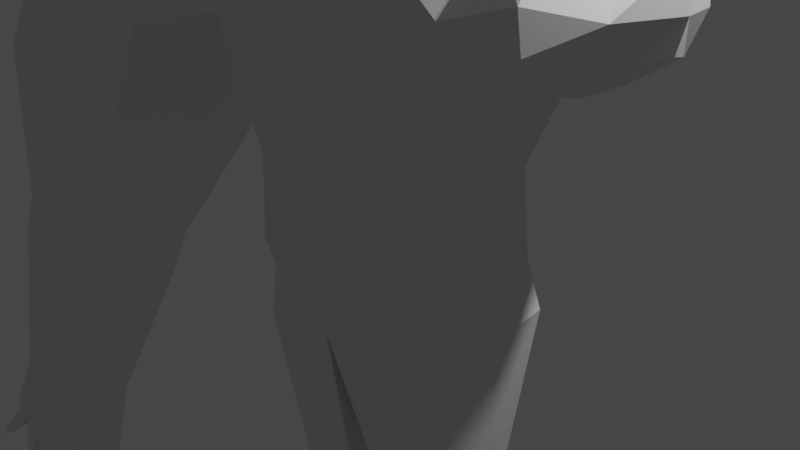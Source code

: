 # Source: raksasha.blend  (saved by Blender 3.5.10; exported with 4.5.12 LTS)
import bpy
from mathutils import Matrix  # noqa: F401  (used for matrix-valued properties, if any)

bpy.ops.wm.read_factory_settings(use_empty=True)
scene = bpy.context.scene
scene.name = 'Scene'

# ---- collections
col_collection = bpy.data.collections.new('Collection'); scene.collection.children.link(col_collection)

# ---- materials (node trees are filled in below, after node groups)
mat_material = bpy.data.materials.new('Material')
mat_material.alpha_threshold = 0.0
mat_material.use_transparent_shadow = False
mat_material.roughness = 0.5
mat_material.line_color = (0.0, 0.0, 0.0, 1.0)

# ---- material node trees
mat_material.use_nodes = True; mat_material.node_tree.nodes.clear()
_N = mat_material.node_tree.nodes; _L = mat_material.node_tree.links
n0 = _N.new('ShaderNodeOutputMaterial'); n0.name = 'Material Output'; n0.location = (300, 300)
n1 = _N.new('ShaderNodeBsdfPrincipled'); n1.name = 'Principled BSDF'; n1.location = (10, 300)
n1.distribution = 'GGX'
n1.subsurface_method = 'RANDOM_WALK_SKIN'
n1.inputs[3].default_value = 1.45
n1.inputs[27].default_value = (0.0, 0.0, 0.0, 1.0)
n1.inputs[28].default_value = 1.0
_L.new(n1.outputs[0], n0.inputs[0])
n0.is_active_output = True

# ---- world
world_world = bpy.data.worlds.new('World'); scene.world = world_world
world_world.use_nodes = True; world_world.node_tree.nodes.clear()
_N = world_world.node_tree.nodes; _L = world_world.node_tree.links
n0 = _N.new('ShaderNodeOutputWorld'); n0.name = 'World Output'; n0.location = (300, 300)
n1 = _N.new('ShaderNodeBackground'); n1.name = 'Background'; n1.location = (10, 300)
n1.inputs[0].default_value = (0.05088, 0.05088, 0.05088, 1.0)
_L.new(n1.outputs[0], n0.inputs[0])
n0.is_active_output = True
world_world.color = (0.05088, 0.05088, 0.05088)
world_world.use_sun_shadow = False
world_world.sun_shadow_jitter_overblur = 0.0

# ---- cameras
cam_camera = bpy.data.cameras.new('Camera')
cam_camera.clip_end = 100.0
cam_camera.ortho_scale = 7.314

# ---- lights
light_light = bpy.data.lights.new('Light', 'POINT')
light_light.transmission_factor = 0.0
light_light.energy = 1000.0
light_light.shadow_soft_size = 0.1
light_light.shadow_maximum_resolution = 0.006
light_light.use_absolute_resolution = True

# ---- meshes
me_cube_001 = bpy.data.meshes.new('Cube.001')
me_cube_001.from_pydata([(-3.019, -0.6126, 0.4561), (-3.019, -0.6126, 1.456), (-3.019, 0.3874, 0.4561), (-3.019, 0.3874, 1.456), (-2.001, -0.6125, 0.5472), (-2.019, -0.6126, 1.456), (-1.936, 0.3877, 0.6711), (-2.019, 0.3874, 1.456), (-3.129, -0.1126, 0.3465), (-3.129, -0.7222, 0.9561), (-3.129, -0.1126, 1.566), (-3.129, 0.4969, 0.9561), (-2.519, 0.4969, 0.3465), (-2.519, 0.4969, 1.566), (-1.983, 0.4971, 1.193), (-1.764, -0.1125, 0.2922), (-2.125, -0.1127, 1.722), (-1.866, -0.722, 1.142), (-2.519, -0.7222, 0.3465), (-2.519, -0.7222, 1.566), (-3.359, -0.1126, 0.9561), (-2.519, 0.7269, 0.9561), (-1.532, 0.3972, 1.336), (-2.519, -0.9521, 0.9561), (-2.944, -0.5097, -1.807), (-2.519, -0.1126, 1.796), (-3.084, -0.6772, -0.4761), (-3.084, 0.452, -0.4761), (-1.955, -0.6772, -0.4761), (-1.955, 0.452, -0.4761), (-3.208, -0.1126, -0.5998), (-2.519, 0.5757, -0.5998), (-1.831, -0.1126, -0.5998), (-2.519, -0.8009, -0.5998), (-2.944, -0.5097, -2.152), (-2.944, 0.2837, -1.807), (-2.151, -0.5097, -1.807), (-2.151, 0.2837, -1.807), (-3.031, -0.113, -1.894), (-2.548, 0.3706, -1.894), (-2.064, -0.113, -1.894), (-2.548, -0.5966, -1.894), (-2.844, -0.4099, -3.903), (-2.944, 0.2837, -2.152), (-2.151, -0.5097, -2.152), (-2.151, 0.2837, -2.152), (-3.031, -0.113, -2.239), (-2.548, 0.3706, -2.239), (-2.064, -0.113, -2.239), (-2.548, -0.5966, -2.239), (-2.967, -0.3781, -4.573), (-2.844, 0.1838, -3.903), (-2.251, -0.4099, -3.903), (-2.251, 0.1838, -3.903), (-2.909, -0.113, -3.968), (-2.548, 0.2489, -3.968), (-2.186, -0.113, -3.968), (-2.548, -0.4749, -3.968), (-2.338, 0.1811, -4.618), (-2.967, 0.1518, -4.572), (-2.128, -0.3778, -4.573), (-2.128, 0.1521, -4.572), (-3.059, -0.1132, -4.665), (-2.547, 0.21, -4.664), (-2.036, -0.1128, -4.665), (-2.548, -0.436, -4.665), (-2.548, -0.1131, -4.857), (-2.757, 0.1809, -4.618), (-2.758, -0.4071, -4.619), (-2.338, -0.4069, -4.619), (-2.292, -0.1129, -4.761), (-2.803, -0.1132, -4.761), (-1.972, -0.2771, -5.15), (-1.915, -0.1127, -5.207), (-1.972, 0.05163, -5.15), (-2.102, -0.2952, -5.179), (-2.102, 0.06958, -5.179), (-2.074, -0.1128, -5.267), (-2.338, 0.1811, -4.618), (-2.547, 0.21, -4.664), (-2.548, -0.1131, -4.857), (-2.292, -0.1129, -4.761), (-2.548, -0.436, -4.665), (-2.338, -0.4069, -4.619), (-2.274, 0.04656, -5.417), (-2.388, 0.06226, -5.442), (-2.388, -0.1131, -5.547), (-2.249, -0.113, -5.495), (-2.388, -0.2884, -5.443), (-2.274, -0.2726, -5.418), (-2.845, -0.2925, -5.429), (-2.717, -0.3102, -5.457), (-2.717, 0.0848, -5.457), (-2.717, -0.1127, -5.575), (-2.873, -0.1128, -5.516), (-2.845, 0.067, -5.429), (-3.092, 0.04812, -5.063), (-3.148, -0.113, -5.119), (-3.092, -0.274, -5.063), (-2.964, 0.06581, -5.091), (-2.965, -0.2916, -5.091), (-2.993, -0.1129, -5.177), (-1.869, -0.3242, -5.571), (-1.846, -0.2587, -5.594), (-1.868, -0.1932, -5.571), (-1.92, -0.3314, -5.582), (-1.92, -0.1861, -5.582), (-1.909, -0.2587, -5.617), (-2.232, -0.2975, -5.956), (-2.278, -0.2912, -5.966), (-2.278, -0.3614, -6.008), (-2.222, -0.3613, -5.987), (-2.278, -0.4315, -5.966), (-2.232, -0.4252, -5.956), (-2.862, -0.4041, -6.027), (-2.8, -0.4127, -6.041), (-2.8, -0.2213, -6.041), (-2.8, -0.317, -6.098), (-2.876, -0.317, -6.069), (-2.862, -0.23, -6.027), (-3.233, -0.2014, -5.593), (-3.256, -0.2657, -5.616), (-3.233, -0.33, -5.593), (-3.182, -0.1943, -5.605), (-3.183, -0.337, -5.605), (-3.194, -0.2657, -5.639), (-0.8651, 0.2543, 0.6115), (-0.6062, 0.3323, 0.1289), (-0.8642, -0.5686, 0.6123), (-0.6679, -0.5684, 0.1679), (-0.1741, 0.3881, 0.346), (-0.4187, -0.5679, 0.836), (-0.1729, -0.6089, 0.3469), (-0.4198, 0.3473, 0.8352), (-1.284, 0.3874, 1.025), (-1.342, -0.6578, 1.142), (-0.6689, -0.6568, 1.334), (-0.6703, 0.5672, 1.333), (-1.779, 0.2281, 1.647), (-1.778, -0.5292, 1.647), (-1.018, -0.6872, 2.029), (-1.019, 0.5994, 2.028), (-1.6, 0.2049, 2.128), (-1.555, -0.4238, 2.151), (-1.175, -0.6084, 2.342), (-1.176, 0.3887, 2.341), (-0.5808, 0.3347, -0.1415), (-0.6028, -0.4166, -0.1523), (-0.06047, 0.388, 0.1198), (-0.05931, -0.609, 0.1207), (-0.03939, 0.1135, -1.119), (-0.003372, -0.3626, -1.101), (0.3074, 0.1294, -0.9452), (0.3233, -0.3394, -0.9371), (0.211, 0.1158, -1.548), (0.2191, -0.3761, -1.544), (0.5287, 0.1386, -1.389), (0.5088, -0.3898, -1.399), (-0.4075, 0.3877, 0.2287), (-0.6414, -0.5656, 0.7241), (-0.4397, -0.7, 0.2962), (-0.6425, 0.3533, 0.7233), (-0.9759, -0.7221, 1.18), (-0.9825, 0.5848, 1.189), (-1.365, -0.5388, 2.247), (-1.398, -0.7526, 1.838), (-1.399, 0.5783, 1.837), (-1.366, 0.3611, 2.246), (-0.3533, 0.3876, -0.02727), (-0.3521, -0.6853, -0.02633), (0.1483, 0.17, -1.025), (0.1489, -0.3924, -1.025), (0.3708, 0.1536, -1.468), (0.3715, -0.4376, -1.468), (-0.6404, -0.1112, 0.1119), (-0.9329, -0.1111, 0.5776), (-1.325, -0.1113, 0.8678), (-1.89, -0.1112, 1.772), (-1.583, -0.1105, 2.137), (-0.6456, -0.1114, -0.1739), (-0.05989, -0.1105, 0.1203), (-0.05174, -0.1116, -1.126), (0.349, -0.1109, -0.9242), (0.1943, -0.1116, -1.557), (0.5479, -0.1111, -1.379), (0.6044, 0.02055, -2.282), (0.6122, -0.2453, -2.278), (0.8825, 0.04332, -2.142), (0.8623, -0.2591, -2.152), (0.7444, 0.05834, -2.211), (0.7448, -0.2815, -2.211), (0.5875, -0.1118, -2.29), (0.9016, -0.1113, -2.132), (0.5372, 0.4519, -2.316), (0.6796, 0.0205, -2.431), (0.6874, -0.2454, -2.427), (0.9577, 0.04327, -2.292), (0.9375, -0.2591, -2.302), (0.8196, 0.0583, -2.361), (0.82, -0.2815, -2.361), (0.6628, -0.1119, -2.44), (0.9768, -0.1114, -2.282), (0.8198, -0.1116, -2.361), (0.8956, 0.4748, -2.136), (0.7176, 0.4898, -2.225), (0.6124, 0.4519, -2.465), (0.9708, 0.4748, -2.285), (0.7928, 0.4897, -2.375), (0.5657, 0.6392, -2.301), (0.8438, 0.662, -2.162), (0.7057, 0.677, -2.231), (0.6409, 0.6392, -2.451), (0.9191, 0.6619, -2.311), (0.781, 0.677, -2.381), (0.5403, 1.047, -2.314), (0.8184, 1.07, -2.175), (0.6803, 1.085, -2.244), (0.6155, 1.047, -2.464), (0.8936, 1.07, -2.324), (0.7555, 1.085, -2.394), (0.0258, 0.2558, 1.059), (0.2582, 0.3337, 0.5631), (0.02676, -0.5672, 1.06), (0.266, -0.5669, 0.637), (-0.05585, 0.3894, 1.642), (-0.1058, -0.6558, 1.745), (-0.2183, 0.1543, 2.384), (-0.2177, -0.4367, 2.384), (-0.7624, 0.2062, 2.549), (-0.7958, -0.4225, 2.532), (0.46, 0.3364, 0.3813), (0.4837, -0.4148, 0.3934), (0.9218, 0.1151, -0.6366), (0.8869, -0.3611, -0.654), (0.575, 0.1298, -0.8108), (0.5602, -0.3391, -0.8181), (1.116, 0.1173, -1.093), (1.109, -0.3747, -1.097), (0.7986, 0.1391, -1.253), (0.8198, -0.3893, -1.242), (0.05938, 0.3885, 0.4633), (-0.196, -0.5649, 0.9479), (0.02724, -0.6992, 0.5307), (-0.197, 0.354, 0.9471), (-0.3617, -0.7211, 1.489), (-0.3682, 0.5858, 1.498), (-0.9854, -0.5382, 2.437), (-0.6378, -0.7514, 2.22), (-0.6394, 0.5795, 2.219), (-0.9865, 0.3617, 2.436), (0.2324, 0.3885, 0.2669), (0.2336, -0.6843, 0.2679), (0.734, 0.1709, -0.7309), (0.7346, -0.3915, -0.7304), (0.9565, 0.1546, -1.174), (0.9572, -0.4366, -1.173), (0.2934, -0.1097, 0.581), (0.09439, -0.1094, 1.094), (0.09443, -0.1106, 1.759), (-0.2723, -0.104, 2.558), (-0.7475, -0.1092, 2.557), (0.5258, -0.1095, 0.4145), (0.9347, -0.11, -0.63), (0.5339, -0.1106, -0.8313), (1.134, -0.1101, -1.085), (0.7799, -0.1107, -1.262), (1.47, 0.02194, -1.847), (1.463, -0.2439, -1.85), (1.192, 0.04381, -1.987), (1.213, -0.2585, -1.976), (1.33, 0.05928, -1.917), (1.33, -0.2806, -1.917), (1.487, -0.1104, -1.838), (1.173, -0.1109, -1.996), (1.536, 0.4535, -1.814), (1.545, 0.0219, -1.997), (1.538, -0.244, -2.0), (1.267, 0.04377, -2.136), (1.288, -0.2586, -2.126), (1.405, 0.05924, -2.067), (1.406, -0.2806, -2.067), (1.563, -0.1104, -1.988), (1.248, -0.1109, -2.146), (1.405, -0.1107, -2.067), (1.178, 0.4753, -1.994), (1.356, 0.4908, -1.904), (1.612, 0.4535, -1.963), (1.253, 0.4752, -2.144), (1.431, 0.4908, -2.054), (1.507, 0.6407, -1.828), (1.229, 0.6626, -1.968), (1.367, 0.6781, -1.899), (1.583, 0.6407, -1.978), (1.304, 0.6626, -2.118), (1.442, 0.678, -2.048), (1.532, 1.049, -1.816), (1.254, 1.071, -1.956), (1.392, 1.086, -1.887), (1.607, 1.049, -1.966), (1.329, 1.07, -2.106), (1.467, 1.086, -2.036), (0.04465, 0.3436, 1.772), (0.194, -0.5446, 2.104), (0.2525, 0.4457, 2.08), (0.4697, 0.03075, 2.184), (-0.1573, 0.2264, 2.382), (-0.01206, -0.3953, 2.475), (0.01853, 0.3311, 2.515), (0.3151, 0.08042, 2.64), (0.1399, 0.3732, 1.896), (0.2757, -0.1115, 1.839), (0.3783, -0.2122, 2.099), (0.4385, 0.1898, 2.114), (0.1717, 0.5152, 2.252), (0.4329, 0.0297, 2.357), (0.1482, 0.2222, 2.601), (-0.1217, 0.348, 2.452), (0.1963, -0.1608, 2.489), (-0.1088, -0.1324, 2.664), (-0.1807, 0.2584, 2.074), (0.09038, -0.5573, 2.272), (0.3439, 0.07315, 1.925), (0.3973, 0.2439, 2.323), (-0.8449, 0.6728, 1.681), (-0.03162, 0.1174, 2.671), (-0.3322, 0.6752, 1.843), (0.3145, -0.2908, 2.303), (-0.1274, 0.4507, 1.888), (0.03372, 0.6904, 1.973), (-0.2792, 0.4609, 2.147), (-0.1181, 0.7005, 2.232), (-0.05252, 0.5894, 1.888), (-0.0469, 0.7416, 2.098), (-0.2377, 0.6017, 2.204), (-0.2433, 0.4495, 1.994), (-0.3826, 0.6829, 1.812), (-0.318, 0.8108, 1.854), (-0.4035, 0.6732, 1.959), (-0.3893, 0.8088, 1.97), (-0.33, 0.7452, 1.828), (-0.3648, 0.8266, 1.906), (-0.4169, 0.7427, 1.97), (-0.3821, 0.6613, 1.892), (-0.6457, 0.7391, 1.673), (-0.3684, 0.8186, 1.823), (-0.4539, 0.6809, 1.929), (-0.4397, 0.8166, 1.94), (-0.3804, 0.7529, 1.797), (-0.4152, 0.8344, 1.875), (-0.4673, 0.7505, 1.939), (-0.4325, 0.669, 1.862), (-0.7319, 0.7599, 1.595), (-0.635, 0.8407, 1.681), (-0.699, 0.7377, 1.76), (-0.6884, 0.8392, 1.768), (-0.644, 0.7915, 1.661), (-0.67, 0.8525, 1.72), (-0.7091, 0.7897, 1.768), (-0.683, 0.7287, 1.71), (-0.7851, 0.855, 1.692), (-0.7224, 0.8505, 1.603), (-0.8073, 0.7579, 1.719), (-0.7978, 0.8485, 1.726), (-0.7323, 0.8075, 1.577), (-0.7725, 0.8615, 1.657), (-0.8243, 0.8051, 1.728), (-0.7841, 0.7511, 1.648), (-0.8065, 0.8106, 1.636), (-0.7474, 0.856, 1.63), (-0.758, 0.7555, 1.622), (-0.7957, 0.7545, 1.684), (-0.8154, 0.8078, 1.682), (-0.7694, 0.8091, 1.606), (-0.9039, 0.7877, 1.692), (-0.9144, 0.817, 1.698), (-0.898, 0.8439, 1.696), (-0.8967, 0.7856, 1.67), (-0.8901, 0.848, 1.675), (-0.9089, 0.8187, 1.669), (-0.7851, 0.855, 1.692), (-0.7725, 0.8615, 1.657), (-0.8065, 0.8106, 1.636), (-0.8154, 0.8078, 1.682), (-0.7841, 0.7511, 1.648), (-0.7957, 0.7545, 1.684), (-0.91, 0.8498, 1.628), (-0.9032, 0.8534, 1.609), (-0.9216, 0.8257, 1.598), (-0.9264, 0.8242, 1.623), (-0.9094, 0.7934, 1.605), (-0.9157, 0.7953, 1.624), (-0.8665, 0.7936, 1.538), (-0.8824, 0.7908, 1.555), (-0.8753, 0.8584, 1.56), (-0.8961, 0.8273, 1.547), (-0.8734, 0.8263, 1.529), (-0.86, 0.855, 1.543), (-0.7846, 0.8442, 1.539), (-0.7907, 0.818, 1.524), (-0.7904, 0.7891, 1.535), (-0.7999, 0.8475, 1.556), (-0.8063, 0.7864, 1.551), (-0.8132, 0.819, 1.542), (-0.9755, 0.7889, 1.669), (-0.9797, 0.8005, 1.671), (-0.9732, 0.8113, 1.671), (-0.9726, 0.7881, 1.66), (-0.97, 0.8129, 1.662), (-0.9775, 0.8012, 1.66), (-0.9986, 0.803, 1.582), (-0.9959, 0.8044, 1.574), (-1.003, 0.7934, 1.57), (-1.005, 0.7928, 1.58), (-0.9984, 0.7805, 1.572), (-1.001, 0.7812, 1.58), (-0.9543, 0.788, 1.481), (-0.962, 0.7867, 1.489), (-0.9586, 0.8194, 1.492), (-0.9687, 0.8043, 1.485), (-0.9577, 0.8038, 1.477), (-0.9512, 0.8177, 1.484), (-0.8539, 0.8138, 1.468), (-0.8563, 0.8034, 1.462), (-0.8562, 0.7918, 1.466), (-0.86, 0.8151, 1.475), (-0.8626, 0.7907, 1.473), (-0.8653, 0.8037, 1.469), (-1.191, 0.6711, 1.513), (-0.1576, 0.3994, 2.026), (-0.5039, 0.6722, 1.858), (-0.8433, -0.7227, 1.682), (-1.53, -0.6442, 1.337), (-1.187, -0.788, 1.509), (-0.1563, -0.642, 2.027), (-0.4997, -0.7869, 1.854), (-1.572, -0.432, 2.342), (-1.92, -0.4318, 3.035), (-1.529, 0.3994, 2.254), (-1.95, 0.3996, 3.091), (-1.67, 0.04483, 2.287), (-1.801, -0.5097, 2.624), (-2.057, 0.04512, 3.132), (-1.817, 0.4771, 2.653), (-1.178, 0.4775, 2.343), (-1.668, 0.4778, 3.319), (-1.22, -0.5091, 2.432), (-1.638, -0.5089, 3.264), (-2.092, 0.04457, 2.552), (-1.542, 0.6407, 3.069), (-1.414, -0.672, 2.818), (-1.704, 0.04576, 3.393), (-1.845, -0.4707, 2.8), (-1.862, 0.4383, 2.829), (-2.141, 0.04477, 2.838), (-1.617, 0.5593, 3.217), (-1.511, -0.5905, 3.011), (-1.686, -0.4708, 2.483), (-1.694, 0.538, 2.495), (-2.004, 0.04447, 2.315), (-1.344, 0.55, 2.674), (-1.317, -0.5906, 2.625), (-1.353, 0.4385, 2.299), (-1.821, 0.4387, 3.23), (-1.396, -0.4706, 2.387), (-1.779, -0.4703, 3.15), (-1.717, 0.5589, 2.936), (-1.607, -0.5908, 2.721), (-1.911, 0.04546, 3.323), (-1.678, -0.5306, 2.906), (-1.761, 0.4988, 3.067), (-1.502, -0.5307, 2.554), (-1.518, 0.5623, 2.583), (-1.662, -0.2842, 2.347), (-2.072, -0.1322, 3.04), (-2.077, -0.2598, 2.56), (-1.691, -0.1703, 3.367), (-2.107, -0.2402, 2.759), (-1.96, -0.2404, 2.359), (-1.925, -0.1348, 3.286), (-1.6, 0.198, 2.303), (-2.014, 0.2224, 3.133), (-2.019, 0.2607, 2.589), (-1.707, 0.2618, 3.399), (-2.049, 0.2415, 2.788), (-1.959, 0.2412, 2.359), (-1.902, 0.2421, 3.347), (-1.539, 0.7114, 2.323), (-1.447, 0.6726, 2.211), (-1.144, 0.7507, 2.276), (-1.32, 0.7116, 2.232), (-1.241, 0.8322, 2.469), (-1.426, 0.7718, 2.399), (-1.654, 0.932, 2.809), (-1.48, 1.014, 2.945), (-1.364, 0.9323, 2.713), (-1.82, 0.8503, 2.725), (-1.733, 0.8114, 2.571), (-1.528, 0.8718, 2.602), (-1.491, 0.8273, 2.966), (-1.718, 0.6248, 2.542), (-1.832, 0.6636, 2.683), (-1.69, 0.7455, 2.882), (-1.559, 0.6853, 2.665), (-1.399, 0.7457, 2.782), (-1.162, 0.5778, 2.312), (-1.338, 0.5387, 2.267), (-1.513, 0.4996, 2.222), (-1.26, 0.6593, 2.507), (-1.482, 0.5989, 2.51), (-1.643, 0.5847, 2.414), (-2.197, -0.1584, 3.096), (-2.119, 0.0191, 3.336), (-2.281, -0.1122, 3.301), (-2.057, 0.04512, 3.132), (-1.911, 0.04546, 3.323), (-2.072, -0.1322, 3.04), (-1.925, -0.1348, 3.286), (-1.911, 0.05427, 3.316), (-1.926, -0.1259, 3.279), (-2.073, -0.1234, 3.033), (-2.12, 0.0279, 3.329), (-2.282, -0.1034, 3.294), (-2.197, -0.1496, 3.088), (-0.9387, -0.431, 2.66), (-1.287, -0.4308, 3.354), (-0.8957, 0.4004, 2.572), (-1.316, 0.4006, 3.409), (-0.8373, 0.04617, 2.706), (-1.028, -0.5084, 3.012), (-1.284, 0.04636, 3.52), (-1.045, 0.4783, 3.041), (-0.7981, 0.04665, 3.202), (-1.143, -0.4696, 3.153), (-1.159, 0.4395, 3.182), (-0.998, 0.0466, 3.412), (-0.9835, -0.4697, 2.836), (-0.9912, 0.5391, 2.848), (-0.6606, 0.04663, 2.99), (-1.037, 0.439, 2.458), (-1.504, 0.4392, 3.389), (-1.08, -0.47, 2.546), (-1.463, -0.4698, 3.309), (-1.331, 0.5595, 3.13), (-1.221, -0.5902, 2.915), (-1.525, 0.04608, 3.517), (-1.327, -0.53, 3.082), (-1.41, 0.4994, 3.243), (-1.15, -0.5301, 2.731), (-1.167, 0.5629, 2.76), (-0.8893, -0.2829, 2.735), (-1.201, -0.1308, 3.478), (-0.8121, -0.2577, 3.195), (-0.9541, -0.2384, 3.338), (-0.7214, -0.2384, 2.981), (-1.486, -0.134, 3.507), (-0.8917, 0.1991, 2.659), (-1.311, 0.2235, 3.486), (-0.8712, 0.2626, 3.165), (-1.013, 0.2431, 3.308), (-0.7233, 0.2432, 2.98), (-1.55, 0.2427, 3.524), (-0.9459, 0.7124, 2.621), (-0.9112, 0.6735, 2.481), (-1.003, 0.7121, 2.391), (-1.074, 0.7723, 2.575), (-1.268, 0.9326, 3.003), (-1.101, 0.8514, 3.086), (-1.03, 0.8125, 2.924), (-1.177, 0.8724, 2.778), (-1.015, 0.6259, 2.895), (-1.06, 0.6649, 3.071), (-1.304, 0.7461, 3.076), (-1.208, 0.6858, 2.842), (-1.021, 0.5392, 2.426), (-0.8799, 0.5006, 2.54), (-1.13, 0.5994, 2.687), (-0.9568, 0.5858, 2.759), (-1.171, -0.1568, 3.611), (-1.411, 0.02023, 3.692), (-1.285, -0.1106, 3.801), (-1.284, 0.04636, 3.52), (-1.525, 0.04608, 3.517), (-1.201, -0.1308, 3.478), (-1.486, -0.134, 3.507), (-1.518, 0.0549, 3.513), (-1.48, -0.1252, 3.503), (-1.195, -0.122, 3.474), (-1.404, 0.02905, 3.688), (-1.279, -0.1018, 3.797), (-1.165, -0.1479, 3.607), (-1.757, 0.4472, 1.264), (-1.899, 0.3077, 1.551), (-1.61, 0.3875, 0.848), (-1.628, -0.1119, 0.7457), (-1.671, -0.6351, 0.8447), (-1.698, -0.6831, 1.239), (-1.899, -0.5709, 1.552), (-2.007, -0.112, 1.747), (-0.04746, 0.2243, 2.577)], [], [(0, 9, 20, 8), (9, 1, 10, 20), (20, 10, 3, 11), (8, 20, 11, 2), (2, 11, 21, 12), (11, 3, 13, 21), (21, 13, 7, 14), (12, 21, 14, 6), (135, 162, 432, 431), (162, 136, 430, 432), (244, 434, 430, 136), (225, 433, 434, 244), (4, 17, 23, 18), (17, 5, 19, 23), (23, 19, 1, 9), (18, 23, 9, 0), (2, 12, 31, 27), (18, 0, 26, 33), (8, 2, 27, 30), (6, 15, 32, 29), (7, 13, 25, 16), (13, 3, 10, 25), (25, 10, 1, 19), (16, 25, 19, 5), (29, 32, 40, 37), (28, 33, 41, 36), (30, 27, 35, 38), (31, 29, 37, 39), (15, 4, 28, 32), (0, 8, 30, 26), (4, 18, 33, 28), (12, 6, 29, 31), (38, 35, 43, 46), (39, 37, 45, 47), (40, 36, 44, 48), (41, 24, 34, 49), (27, 31, 39, 35), (26, 30, 38, 24), (33, 26, 24, 41), (32, 28, 36, 40), (48, 44, 52, 56), (49, 34, 42, 57), (34, 46, 54, 42), (43, 47, 55, 51), (36, 41, 49, 44), (37, 40, 48, 45), (35, 39, 47, 43), (24, 38, 46, 34), (42, 54, 62, 50), (51, 55, 63, 67, 59), (53, 56, 64, 61), (52, 57, 65, 69, 60), (47, 45, 53, 55), (46, 43, 51, 54), (44, 49, 57, 52), (45, 48, 56, 53), (66, 65, 91, 93), (70, 58, 76, 77), (64, 60, 72, 73), (71, 67, 95, 94), (57, 42, 50, 68, 65), (56, 52, 60, 64), (55, 53, 61, 58, 63), (54, 51, 59, 62), (67, 71, 101, 99), (63, 58, 78, 79), (58, 70, 81, 78), (68, 50, 98, 100), (74, 73, 103, 104), (76, 74, 104, 106), (60, 69, 75, 72), (61, 64, 73, 74), (58, 61, 74, 76), (69, 70, 77, 75), (83, 82, 88, 89), (78, 81, 87, 84), (70, 69, 83, 81), (65, 66, 80, 82), (66, 63, 79, 80), (69, 65, 82, 83), (87, 89, 113, 111), (85, 84, 108, 109), (79, 78, 84, 85), (81, 83, 89, 87), (82, 80, 86, 88), (80, 79, 85, 86), (95, 92, 116, 119), (94, 95, 119, 118), (63, 66, 93, 92), (65, 68, 90, 91), (67, 63, 92, 95), (68, 71, 94, 90), (100, 98, 122, 124), (101, 100, 124, 125), (59, 67, 99, 96), (50, 62, 97, 98), (71, 68, 100, 101), (62, 59, 96, 97), (106, 104, 103, 107), (107, 103, 102, 105), (77, 76, 106, 107), (72, 75, 105, 102), (73, 72, 102, 103), (75, 77, 107, 105), (110, 111, 113, 112), (109, 108, 111, 110), (88, 86, 110, 112), (86, 85, 109, 110), (84, 87, 111, 108), (89, 88, 112, 113), (119, 116, 117, 118), (118, 117, 115, 114), (93, 91, 115, 117), (91, 90, 114, 115), (90, 94, 118, 114), (92, 93, 117, 116), (121, 125, 124, 122), (120, 123, 125, 121), (98, 97, 121, 122), (99, 101, 125, 123), (96, 99, 123, 120), (97, 96, 120, 121), (159, 131, 136, 162), (160, 159, 128, 129), (174, 175, 126, 127), (158, 161, 133, 130), (174, 127, 146, 179), (427, 22, 138, 166), (161, 126, 134, 163), (175, 128, 135, 176), (177, 139, 143, 178), (432, 430, 140, 165), (163, 134, 22, 427), (166, 138, 142, 167), (165, 140, 144, 164), (179, 146, 150, 181), (158, 130, 148, 168), (160, 129, 147, 169), (171, 151, 155, 173), (180, 149, 153, 182), (168, 148, 152, 170), (169, 147, 151, 171), (154, 172, 189, 185), (181, 150, 154, 183), (182, 153, 157, 184), (170, 152, 156, 172), (150, 170, 172, 154), (173, 155, 186, 190), (149, 169, 171, 153), (146, 168, 170, 150), (153, 171, 173, 157), (132, 160, 169, 149), (127, 158, 168, 146), (139, 165, 164, 143), (141, 166, 167, 145), (431, 432, 165, 139), (133, 161, 163, 137), (323, 427, 166, 141), (127, 126, 161, 158), (132, 131, 159, 160), (128, 159, 162, 135), (184, 157, 188, 192), (152, 182, 184, 156), (151, 181, 183, 155), (156, 184, 192, 187), (148, 180, 182, 152), (147, 179, 181, 151), (137, 163, 427, 323), (138, 177, 178, 142), (126, 175, 176, 134), (129, 174, 179, 147), (129, 128, 175, 174), (198, 194, 205, 207), (192, 188, 197, 201), (190, 186, 195, 199), (191, 185, 194, 200), (183, 154, 185, 191), (157, 173, 190, 188), (172, 156, 187, 189), (155, 183, 191, 186), (202, 201, 197, 199), (200, 202, 199, 195), (194, 198, 202, 200), (198, 196, 201, 202), (187, 192, 201, 196), (185, 189, 204, 193), (188, 190, 199, 197), (186, 191, 200, 195), (206, 207, 213, 212), (203, 206, 212, 209), (189, 187, 203, 204), (194, 185, 193, 205), (187, 196, 206, 203), (196, 198, 207, 206), (210, 209, 215, 216), (213, 211, 217, 219), (205, 193, 208, 211), (193, 204, 210, 208), (207, 205, 211, 213), (204, 203, 209, 210), (214, 216, 219, 217), (216, 215, 218, 219), (209, 212, 218, 215), (212, 213, 219, 218), (211, 208, 214, 217), (208, 210, 216, 214), (241, 244, 136, 131), (242, 223, 222, 241), (256, 221, 220, 257), (240, 130, 133, 243), (256, 261, 230, 221), (429, 248, 226, 428), (243, 245, 224, 220), (257, 258, 225, 222), (259, 260, 229, 227), (434, 247, 140, 430), (245, 429, 428, 224), (248, 249, 228, 226), (247, 246, 144, 140), (261, 262, 232, 230), (240, 250, 148, 130), (242, 251, 231, 223), (253, 255, 237, 233), (180, 263, 235, 149), (250, 252, 234, 148), (251, 253, 233, 231), (236, 266, 270, 254), (262, 264, 236, 232), (263, 265, 239, 235), (252, 254, 238, 234), (232, 236, 254, 252), (255, 271, 267, 237), (149, 235, 253, 251), (230, 232, 252, 250), (235, 239, 255, 253), (132, 149, 251, 242), (221, 230, 250, 240), (227, 229, 246, 247), (141, 145, 249, 248), (433, 227, 247, 434), (133, 137, 245, 243), (323, 141, 248, 429), (221, 240, 243, 220), (132, 242, 241, 131), (222, 225, 244, 241), (265, 273, 269, 239), (234, 238, 265, 263), (233, 237, 264, 262), (238, 268, 273, 265), (148, 234, 263, 180), (231, 233, 262, 261), (137, 323, 429, 245), (226, 228, 260, 259), (220, 224, 258, 257), (223, 231, 261, 256), (223, 256, 257, 222), (279, 288, 286, 275), (273, 282, 278, 269), (271, 280, 276, 267), (272, 281, 275, 266), (264, 272, 266, 236), (239, 269, 271, 255), (254, 270, 268, 238), (237, 267, 272, 264), (283, 280, 278, 282), (281, 276, 280, 283), (275, 281, 283, 279), (279, 283, 282, 277), (268, 277, 282, 273), (266, 274, 285, 270), (269, 278, 280, 271), (267, 276, 281, 272), (287, 293, 294, 288), (284, 290, 293, 287), (270, 285, 284, 268), (275, 286, 274, 266), (268, 284, 287, 277), (277, 287, 288, 279), (291, 297, 296, 290), (294, 300, 298, 292), (286, 292, 289, 274), (274, 289, 291, 285), (288, 294, 292, 286), (285, 291, 290, 284), (295, 298, 300, 297), (297, 300, 299, 296), (290, 296, 299, 293), (293, 299, 300, 294), (292, 298, 295, 289), (289, 295, 297, 291), (301, 310, 321, 309), (310, 302, 311, 321), (321, 311, 304, 312), (309, 321, 312, 303), (303, 312, 322, 313), (312, 304, 314, 322), (322, 314, 308, 315), (313, 322, 315, 307), (259, 227, 306, 318), (317, 306, 318), (308, 317, 318, 324), (226, 259, 318, 324), (303, 313, 332, 328), (319, 301, 327, 334), (309, 303, 328, 331), (307, 316, 333, 330), (308, 314, 326, 317), (314, 304, 311, 326), (326, 311, 302, 320), (317, 326, 320, 306), (330, 333, 341, 338), (329, 334, 342, 337), (331, 328, 336, 339), (332, 330, 338, 340), (316, 305, 329, 333), (301, 309, 331, 327), (305, 319, 334, 329), (313, 307, 330, 332), (339, 336, 344, 347), (340, 338, 346, 348), (341, 337, 345, 349), (342, 325, 335, 350), (328, 332, 340, 336), (327, 331, 339, 325), (334, 327, 325, 342), (333, 329, 337, 341), (349, 345, 353, 357), (350, 335, 343, 358), (335, 347, 355, 343), (344, 348, 356, 352), (337, 342, 350, 345), (338, 341, 349, 346), (336, 340, 348, 344), (325, 339, 347, 335), (343, 355, 363, 351), (352, 356, 364, 368, 360), (354, 357, 365, 362), (353, 358, 366, 370, 361), (348, 346, 354, 356), (347, 344, 352, 355), (345, 350, 358, 353), (346, 349, 357, 354), (367, 366, 392, 394), (371, 359, 377, 378), (365, 361, 373, 374), (372, 368, 396, 395), (358, 343, 351, 369, 366), (357, 353, 361, 365), (356, 354, 362, 359, 364), (355, 352, 360, 363), (368, 372, 402, 400), (364, 359, 379, 380), (359, 371, 382, 379), (369, 351, 399, 401), (375, 374, 404, 405), (377, 375, 405, 407), (361, 370, 376, 373), (362, 365, 374, 375), (359, 362, 375, 377), (370, 371, 378, 376), (384, 383, 389, 390), (379, 382, 388, 385), (371, 370, 384, 382), (366, 367, 381, 383), (367, 364, 380, 381), (370, 366, 383, 384), (388, 390, 414, 412), (386, 385, 409, 410), (380, 379, 385, 386), (382, 384, 390, 388), (383, 381, 387, 389), (381, 380, 386, 387), (396, 393, 417, 420), (395, 396, 420, 419), (364, 367, 394, 393), (366, 369, 391, 392), (368, 364, 393, 396), (369, 372, 395, 391), (401, 399, 423, 425), (402, 401, 425, 426), (360, 368, 400, 397), (351, 363, 398, 399), (372, 369, 401, 402), (363, 360, 397, 398), (407, 405, 404, 408), (408, 404, 403, 406), (378, 377, 407, 408), (373, 376, 406, 403), (374, 373, 403, 404), (376, 378, 408, 406), (411, 412, 414, 413), (410, 409, 412, 411), (389, 387, 411, 413), (387, 386, 410, 411), (385, 388, 412, 409), (390, 389, 413, 414), (420, 417, 418, 419), (419, 418, 416, 415), (394, 392, 416, 418), (392, 391, 415, 416), (391, 395, 419, 415), (393, 394, 418, 417), (422, 426, 425, 423), (421, 424, 426, 422), (399, 398, 422, 423), (400, 402, 426, 424), (397, 400, 424, 421), (398, 397, 421, 422), (593, 176, 135, 594), (594, 135, 431, 595), (595, 431, 139, 596), (597, 596, 139, 177), (591, 138, 22, 590), (591, 597, 177, 138), (590, 22, 134, 592), (592, 134, 176, 593), (477, 474, 447, 458), (476, 473, 441, 453), (483, 480, 438, 452), (484, 481, 442, 457), (469, 462, 444, 454), (468, 464, 436, 451), (470, 466, 440, 456), (485, 480, 441, 467), (478, 473, 436, 464), (466, 468, 451, 440), (465, 469, 454, 448), (481, 483, 452, 442), (474, 476, 453, 447), (463, 470, 456, 435), (504, 505, 489, 488), (479, 484, 457, 437), (472, 477, 458, 439), (501, 498, 493, 492), (445, 460, 470, 463), (442, 452, 469, 465), (449, 455, 468, 466), (475, 478, 464, 446), (482, 485, 467, 450), (460, 449, 466, 470), (455, 446, 464, 468), (452, 438, 462, 469), (499, 500, 495, 496), (450, 467, 478, 475), (435, 456, 477, 472), (440, 451, 476, 474), (467, 511, 520, 517), (451, 436, 473, 476), (456, 440, 474, 477), (444, 462, 485, 482), (439, 458, 484, 479), (447, 453, 483, 481), (462, 438, 480, 485), (458, 447, 481, 484), (453, 441, 480, 483), (489, 491, 490, 488), (487, 486, 491, 489), (505, 506, 487, 489), (508, 507, 490, 491), (509, 508, 491, 486), (506, 509, 486, 487), (497, 492, 493, 494), (496, 495, 492, 497), (503, 502, 497, 494), (500, 501, 492, 495), (502, 499, 496, 497), (471, 457, 499, 502), (442, 465, 501, 500), (459, 471, 502, 503), (457, 442, 500, 499), (465, 448, 498, 501), (437, 457, 509, 506), (457, 471, 508, 509), (471, 459, 507, 508), (461, 437, 506, 505), (443, 461, 505, 504), (478, 467, 517, 518), (467, 478, 516, 514), (467, 441, 513, 514), (478, 473, 515, 516), (441, 473, 515, 513), (515, 516, 514, 513), (519, 518, 521, 522), (518, 517, 520, 521), (511, 512, 521, 520), (510, 473, 519, 522), (473, 478, 518, 519), (512, 510, 522, 521), (553, 537, 531, 551), (552, 534, 529, 550), (558, 533, 526, 556), (559, 536, 530, 557), (546, 454, 444, 539), (545, 532, 524, 541), (547, 535, 528, 543), (560, 544, 529, 556), (554, 541, 524, 550), (543, 528, 532, 545), (542, 448, 454, 546), (557, 530, 533, 558), (551, 531, 534, 552), (540, 523, 535, 547), (504, 488, 563, 573), (555, 525, 536, 559), (549, 527, 537, 553), (571, 565, 493, 498), (445, 540, 547, 460), (530, 542, 546, 533), (449, 543, 545, 455), (475, 446, 541, 554), (482, 450, 544, 560), (460, 547, 543, 449), (455, 545, 541, 446), (533, 546, 539, 526), (569, 567, 566, 570), (450, 475, 554, 544), (523, 549, 553, 535), (528, 551, 552, 532), (544, 584, 587, 578), (532, 552, 550, 524), (535, 553, 551, 528), (444, 482, 560, 539), (527, 555, 559, 537), (531, 557, 558, 534), (539, 560, 556, 526), (537, 559, 557, 531), (534, 558, 556, 529), (563, 488, 490, 564), (562, 563, 564, 561), (573, 563, 562, 574), (575, 564, 490, 507), (576, 561, 564, 575), (574, 562, 561, 576), (568, 494, 493, 565), (567, 568, 565, 566), (503, 494, 568, 572), (570, 566, 565, 571), (572, 568, 567, 569), (548, 572, 569, 536), (530, 570, 571, 542), (459, 503, 572, 548), (536, 569, 570, 530), (542, 571, 498, 448), (525, 574, 576, 536), (536, 576, 575, 548), (548, 575, 507, 459), (538, 573, 574, 525), (443, 504, 573, 538), (554, 585, 584, 544), (544, 581, 583, 554), (544, 581, 580, 529), (554, 583, 582, 550), (529, 580, 582, 550), (582, 580, 581, 583), (586, 589, 588, 585), (585, 588, 587, 584), (578, 587, 588, 579), (577, 589, 586, 550), (550, 586, 585, 554), (579, 588, 589, 577), (229, 260, 527, 549), (260, 228, 555, 527), (249, 145, 443, 538), (538, 525, 249), (228, 249, 525, 555), (167, 461, 443, 145), (461, 167, 437), (142, 479, 437, 167), (178, 439, 479, 142), (143, 472, 439, 178), (472, 143, 435), (164, 463, 435, 143), (144, 445, 463, 164), (540, 445, 144, 246), (549, 523, 229), (246, 229, 523, 540), (6, 592, 593, 15), (14, 590, 592, 6), (7, 16, 597, 591), (7, 591, 590, 14), (16, 5, 596, 597), (17, 595, 596, 5), (4, 594, 595, 17), (15, 593, 594, 4), (320, 433, 227, 306), (225, 302, 320, 433), (225, 258, 310, 302), (258, 224, 301, 310), (428, 319, 301, 224), (315, 308, 324, 598), (305, 226, 324, 598), (316, 598, 305), (315, 598, 316, 307), (226, 305, 319, 428)])
_uv = me_cube_001.uv_layers.new(name='UVMap')
_uv.uv.foreach_set('vector', [0.375, 0.0, 0.5, 0.0, 0.5, 0.125, 0.375, 0.125, 0.5, 0.0, 0.625, 0.0, 0.625, 0.125, 0.5, 0.125, 0.5, 0.125, 0.625, 0.125, 0.625, 0.25, 0.5, 0.25, 0.375, 0.125, 0.5, 0.125, 0.5, 0.25, 0.375, 0.25, 0.375, 0.25, 0.5, 0.25, 0.5, 0.375, 0.375, 0.375, 0.5, 0.25, 0.625, 0.25, 0.625, 0.375, 0.5, 0.375, 0.5, 0.375, 0.625, 0.375, 0.625, 0.5, 0.5, 0.5, 0.375, 0.375, 0.5, 0.375, 0.5, 0.5, 0.375, 0.5, 0.625, 1.0, 0.625, 0.9375, 0.625, 0.9375, 0.625, 1.0, 0.625, 0.9375, 0.625, 0.875, 0.625, 0.875, 0.625, 0.9375, 0.625, 0.9375, 0.625, 0.9375, 0.625, 0.875, 0.625, 0.875, 0.625, 1.0, 0.625, 1.0, 0.625, 0.9375, 0.625, 0.9375, 0.375, 0.75, 0.5, 0.75, 0.5, 0.875, 0.375, 0.875, 0.5, 0.75, 0.625, 0.75, 0.625, 0.875, 0.5, 0.875, 0.5, 0.875, 0.625, 0.875, 0.625, 1.0, 0.5, 1.0, 0.375, 0.875, 0.5, 0.875, 0.5, 1.0, 0.375, 1.0, 0.375, 0.25, 0.375, 0.375, 0.375, 0.375, 0.375, 0.25, 0.375, 0.875, 0.375, 1.0, 0.375, 1.0, 0.375, 0.875, 0.375, 0.125, 0.375, 0.25, 0.375, 0.25, 0.375, 0.125, 0.375, 0.5, 0.375, 0.625, 0.375, 0.625, 0.375, 0.5, 0.625, 0.5, 0.75, 0.5, 0.75, 0.625, 0.625, 0.625, 0.75, 0.5, 0.875, 0.5, 0.875, 0.625, 0.75, 0.625, 0.75, 0.625, 0.875, 0.625, 0.875, 0.75, 0.75, 0.75, 0.625, 0.625, 0.75, 0.625, 0.75, 0.75, 0.625, 0.75, 0.375, 0.5, 0.375, 0.625, 0.375, 0.625, 0.375, 0.5, 0.375, 0.75, 0.375, 0.875, 0.375, 0.875, 0.375, 0.75, 0.375, 0.125, 0.375, 0.25, 0.375, 0.25, 0.375, 0.125, 0.375, 0.375, 0.375, 0.5, 0.375, 0.5, 0.375, 0.375, 0.375, 0.625, 0.375, 0.75, 0.375, 0.75, 0.375, 0.625, 0.375, 0.0, 0.375, 0.125, 0.375, 0.125, 0.375, 0.0, 0.375, 0.75, 0.375, 0.875, 0.375, 0.875, 0.375, 0.75, 0.375, 0.375, 0.375, 0.5, 0.375, 0.5, 0.375, 0.375, 0.375, 0.125, 0.375, 0.25, 0.375, 0.25, 0.375, 0.125, 0.375, 0.375, 0.375, 0.5, 0.375, 0.5, 0.375, 0.375, 0.375, 0.625, 0.375, 0.75, 0.375, 0.75, 0.375, 0.625, 0.375, 0.875, 0.375, 1.0, 0.375, 1.0, 0.375, 0.875, 0.375, 0.25, 0.375, 0.375, 0.375, 0.375, 0.375, 0.25, 0.375, 0.0, 0.375, 0.125, 0.375, 0.125, 0.375, 0.0, 0.375, 0.875, 0.375, 1.0, 0.375, 1.0, 0.375, 0.875, 0.375, 0.625, 0.375, 0.75, 0.375, 0.75, 0.375, 0.625, 0.375, 0.625, 0.375, 0.75, 0.375, 0.75, 0.375, 0.625, 0.375, 0.875, 0.375, 1.0, 0.375, 1.0, 0.375, 0.875, 0.375, 0.0, 0.375, 0.125, 0.375, 0.125, 0.375, 0.0, 0.375, 0.25, 0.375, 0.375, 0.375, 0.375, 0.375, 0.25, 0.375, 0.75, 0.375, 0.875, 0.375, 0.875, 0.375, 0.75, 0.375, 0.5, 0.375, 0.625, 0.375, 0.625, 0.375, 0.5, 0.375, 0.25, 0.375, 0.375, 0.375, 0.375, 0.375, 0.25, 0.375, 0.0, 0.375, 0.125, 0.375, 0.125, 0.375, 0.0, 0.375, 0.0, 0.375, 0.125, 0.375, 0.125, 0.375, 0.0, 0.375, 0.25, 0.375, 0.375, 0.375, 0.375, 0.375, 0.3125, 0.375, 0.25, 0.375, 0.5, 0.375, 0.625, 0.375, 0.625, 0.375, 0.5, 0.375, 0.75, 0.375, 0.875, 0.375, 0.875, 0.375, 0.8125, 0.375, 0.75, 0.375, 0.375, 0.375, 0.5, 0.375, 0.5, 0.375, 0.375, 0.375, 0.125, 0.375, 0.25, 0.375, 0.25, 0.375, 0.125, 0.375, 0.75, 0.375, 0.875, 0.375, 0.875, 0.375, 0.75, 0.375, 0.5, 0.375, 0.625, 0.375, 0.625, 0.375, 0.5, 0.25, 0.625, 0.25, 0.75, 0.25, 0.75, 0.25, 0.625, 0.3125, 0.625, 0.3125, 0.5, 0.3125, 0.5, 0.3125, 0.625, 0.375, 0.625, 0.375, 0.75, 0.375, 0.75, 0.375, 0.625, 0.1875, 0.625, 0.1875, 0.5, 0.1875, 0.5, 0.1875, 0.625, 0.375, 0.875, 0.375, 1.0, 0.375, 1.0, 0.375, 0.9375, 0.375, 0.875, 0.375, 0.625, 0.375, 0.75, 0.375, 0.75, 0.375, 0.625, 0.375, 0.375, 0.375, 0.5, 0.375, 0.5, 0.375, 0.4375, 0.375, 0.375, 0.375, 0.125, 0.375, 0.25, 0.375, 0.25, 0.375, 0.125, 0.1875, 0.5, 0.1875, 0.625, 0.1875, 0.625, 0.1875, 0.5, 0.375, 0.375, 0.375, 0.4375, 0.375, 0.4375, 0.375, 0.375, 0.3125, 0.5, 0.3125, 0.625, 0.3125, 0.625, 0.3125, 0.5, 0.375, 0.9375, 0.375, 1.0, 0.375, 1.0, 0.375, 0.9375, 0.375, 0.5, 0.375, 0.625, 0.375, 0.625, 0.375, 0.5, 0.375, 0.4375, 0.375, 0.5, 0.375, 0.5, 0.375, 0.4375, 0.375, 0.75, 0.375, 0.8125, 0.375, 0.8125, 0.375, 0.75, 0.375, 0.5, 0.375, 0.625, 0.375, 0.625, 0.375, 0.5, 0.375, 0.4375, 0.375, 0.5, 0.375, 0.5, 0.375, 0.4375, 0.3125, 0.75, 0.3125, 0.625, 0.3125, 0.625, 0.3125, 0.75, 0.375, 0.8125, 0.375, 0.875, 0.375, 0.875, 0.375, 0.8125, 0.3125, 0.5, 0.3125, 0.625, 0.3125, 0.625, 0.3125, 0.5, 0.3125, 0.625, 0.3125, 0.75, 0.3125, 0.75, 0.3125, 0.625, 0.25, 0.75, 0.25, 0.625, 0.25, 0.625, 0.25, 0.75, 0.25, 0.625, 0.25, 0.5, 0.25, 0.5, 0.25, 0.625, 0.375, 0.8125, 0.375, 0.875, 0.375, 0.875, 0.375, 0.8125, 0.3125, 0.625, 0.3125, 0.75, 0.3125, 0.75, 0.3125, 0.625, 0.375, 0.375, 0.375, 0.4375, 0.375, 0.4375, 0.375, 0.375, 0.375, 0.375, 0.375, 0.4375, 0.375, 0.4375, 0.375, 0.375, 0.3125, 0.625, 0.3125, 0.75, 0.3125, 0.75, 0.3125, 0.625, 0.25, 0.75, 0.25, 0.625, 0.25, 0.625, 0.25, 0.75, 0.25, 0.625, 0.25, 0.5, 0.25, 0.5, 0.25, 0.625, 0.375, 0.3125, 0.375, 0.375, 0.375, 0.375, 0.375, 0.3125, 0.1875, 0.625, 0.1875, 0.5, 0.1875, 0.5, 0.1875, 0.625, 0.25, 0.5, 0.25, 0.625, 0.25, 0.625, 0.25, 0.5, 0.375, 0.875, 0.375, 0.9375, 0.375, 0.9375, 0.375, 0.875, 0.375, 0.3125, 0.375, 0.375, 0.375, 0.375, 0.375, 0.3125, 0.1875, 0.75, 0.1875, 0.625, 0.1875, 0.625, 0.1875, 0.75, 0.375, 0.9375, 0.375, 1.0, 0.375, 1.0, 0.375, 0.9375, 0.1875, 0.625, 0.1875, 0.75, 0.1875, 0.75, 0.1875, 0.625, 0.375, 0.25, 0.375, 0.3125, 0.375, 0.3125, 0.375, 0.25, 0.375, 0.0, 0.375, 0.125, 0.375, 0.125, 0.375, 0.0, 0.1875, 0.625, 0.1875, 0.75, 0.1875, 0.75, 0.1875, 0.625, 0.375, 0.125, 0.375, 0.25, 0.375, 0.25, 0.375, 0.125, 0.3125, 0.5, 0.375, 0.5, 0.375, 0.625, 0.3125, 0.625, 0.3125, 0.625, 0.375, 0.625, 0.375, 0.75, 0.3125, 0.75, 0.3125, 0.625, 0.3125, 0.5, 0.3125, 0.5, 0.3125, 0.625, 0.375, 0.75, 0.375, 0.8125, 0.375, 0.8125, 0.375, 0.75, 0.375, 0.625, 0.375, 0.75, 0.375, 0.75, 0.375, 0.625, 0.3125, 0.75, 0.3125, 0.625, 0.3125, 0.625, 0.3125, 0.75, 0.25, 0.625, 0.3125, 0.625, 0.3125, 0.75, 0.25, 0.75, 0.25, 0.5, 0.3125, 0.5, 0.3125, 0.625, 0.25, 0.625, 0.25, 0.75, 0.25, 0.625, 0.25, 0.625, 0.25, 0.75, 0.25, 0.625, 0.25, 0.5, 0.25, 0.5, 0.25, 0.625, 0.3125, 0.5, 0.3125, 0.625, 0.3125, 0.625, 0.3125, 0.5, 0.375, 0.8125, 0.375, 0.875, 0.375, 0.875, 0.375, 0.8125, 0.1875, 0.5, 0.25, 0.5, 0.25, 0.625, 0.1875, 0.625, 0.1875, 0.625, 0.25, 0.625, 0.25, 0.75, 0.1875, 0.75, 0.25, 0.625, 0.25, 0.75, 0.25, 0.75, 0.25, 0.625, 0.375, 0.875, 0.375, 0.9375, 0.375, 0.9375, 0.375, 0.875, 0.1875, 0.75, 0.1875, 0.625, 0.1875, 0.625, 0.1875, 0.75, 0.25, 0.5, 0.25, 0.625, 0.25, 0.625, 0.25, 0.5, 0.125, 0.625, 0.1875, 0.625, 0.1875, 0.75, 0.125, 0.75, 0.125, 0.5, 0.1875, 0.5, 0.1875, 0.625, 0.125, 0.625, 0.375, 0.0, 0.375, 0.125, 0.375, 0.125, 0.375, 0.0, 0.1875, 0.5, 0.1875, 0.625, 0.1875, 0.625, 0.1875, 0.5, 0.375, 0.25, 0.375, 0.3125, 0.375, 0.3125, 0.375, 0.25, 0.375, 0.125, 0.375, 0.25, 0.375, 0.25, 0.375, 0.125, 0.625, 0.9375, 0.625, 0.875, 0.625, 0.875, 0.625, 0.9375, 0.375, 0.9375, 0.625, 0.9375, 0.625, 1.0, 0.375, 1.0, 0.375, 0.125, 0.625, 0.125, 0.625, 0.25, 0.375, 0.25, 0.375, 0.3125, 0.625, 0.3125, 0.625, 0.375, 0.375, 0.375, 0.375, 0.125, 0.375, 0.25, 0.375, 0.25, 0.375, 0.125, 0.625, 0.3125, 0.625, 0.25, 0.625, 0.25, 0.625, 0.3125, 0.625, 0.3125, 0.625, 0.25, 0.625, 0.25, 0.625, 0.3125, 0.625, 0.125, 0.625, 0.0, 0.625, 0.0, 0.625, 0.125, 0.625, 0.125, 0.625, 0.0, 0.625, 0.0, 0.625, 0.125, 0.625, 0.9375, 0.625, 0.875, 0.625, 0.875, 0.625, 0.9375, 0.625, 0.3125, 0.625, 0.25, 0.625, 0.25, 0.625, 0.3125, 0.625, 0.3125, 0.625, 0.25, 0.625, 0.25, 0.625, 0.3125, 0.625, 0.9375, 0.625, 0.875, 0.625, 0.875, 0.625, 0.9375, 0.375, 0.125, 0.375, 0.25, 0.375, 0.25, 0.375, 0.125, 0.375, 0.3125, 0.375, 0.375, 0.375, 0.375, 0.375, 0.3125, 0.375, 0.9375, 0.375, 1.0, 0.375, 1.0, 0.375, 0.9375, 0.375, 0.9375, 0.375, 1.0, 0.375, 1.0, 0.375, 0.9375, 0.0, 0.0, 0.0, 0.0, 0.0, 0.0, 0.0, 0.0, 0.375, 0.3125, 0.375, 0.375, 0.375, 0.375, 0.375, 0.3125, 0.375, 0.9375, 0.375, 1.0, 0.375, 1.0, 0.375, 0.9375, 0.375, 0.25, 0.375, 0.3125, 0.375, 0.3125, 0.375, 0.25, 0.375, 0.125, 0.375, 0.25, 0.375, 0.25, 0.375, 0.125, 0.0, 0.0, 0.0, 0.0, 0.0, 0.0, 0.0, 0.0, 0.375, 0.3125, 0.375, 0.375, 0.375, 0.375, 0.375, 0.3125, 0.375, 0.25, 0.375, 0.3125, 0.375, 0.3125, 0.375, 0.25, 0.375, 0.9375, 0.375, 1.0, 0.375, 1.0, 0.375, 0.9375, 0.375, 0.875, 0.375, 0.9375, 0.375, 0.9375, 0.375, 0.875, 0.375, 0.25, 0.375, 0.3125, 0.375, 0.3125, 0.375, 0.25, 0.375, 0.875, 0.375, 0.9375, 0.375, 0.9375, 0.375, 0.875, 0.375, 0.875, 0.375, 0.9375, 0.375, 0.9375, 0.375, 0.875, 0.375, 0.25, 0.375, 0.3125, 0.375, 0.3125, 0.375, 0.25, 0.625, 1.0, 0.625, 0.9375, 0.625, 0.9375, 0.625, 1.0, 0.625, 0.375, 0.625, 0.3125, 0.625, 0.3125, 0.625, 0.375, 0.625, 1.0, 0.625, 0.9375, 0.625, 0.9375, 0.625, 1.0, 0.625, 0.375, 0.625, 0.3125, 0.625, 0.3125, 0.625, 0.375, 0.625, 0.375, 0.625, 0.3125, 0.625, 0.3125, 0.625, 0.375, 0.375, 0.25, 0.625, 0.25, 0.625, 0.3125, 0.375, 0.3125, 0.375, 0.875, 0.625, 0.875, 0.625, 0.9375, 0.375, 0.9375, 0.625, 1.0, 0.625, 0.9375, 0.625, 0.9375, 0.625, 1.0, 0.0, 0.0, 0.0, 0.0, 0.0, 0.0, 0.0, 0.0, 0.0, 0.0, 0.0, 0.0, 0.0, 0.0, 0.0, 0.0, 0.375, 0.0, 0.375, 0.125, 0.375, 0.125, 0.375, 0.0, 0.0, 0.0, 0.0, 0.0, 0.0, 0.0, 0.0, 0.0, 0.0, 0.0, 0.0, 0.0, 0.0, 0.0, 0.0, 0.0, 0.375, 0.0, 0.375, 0.125, 0.375, 0.125, 0.375, 0.0, 0.625, 0.375, 0.625, 0.3125, 0.625, 0.3125, 0.625, 0.375, 0.625, 0.25, 0.625, 0.125, 0.625, 0.125, 0.625, 0.25, 0.625, 0.25, 0.625, 0.125, 0.625, 0.125, 0.625, 0.25, 0.375, 0.0, 0.375, 0.125, 0.375, 0.125, 0.375, 0.0, 0.375, 0.0, 0.625, 0.0, 0.625, 0.125, 0.375, 0.125, 0.1875, 0.5, 0.125, 0.5, 0.125, 0.5, 0.1875, 0.5, 0.0, 0.0, 0.0, 0.0, 0.0, 0.0, 0.0, 0.0, 0.375, 0.9375, 0.375, 1.0, 0.375, 1.0, 0.375, 0.9375, 0.375, 0.125, 0.375, 0.25, 0.375, 0.25, 0.375, 0.125, 0.375, 0.125, 0.375, 0.25, 0.375, 0.25, 0.375, 0.125, 0.375, 0.875, 0.375, 0.9375, 0.375, 0.9375, 0.375, 0.875, 0.375, 0.3125, 0.375, 0.375, 0.375, 0.375, 0.375, 0.3125, 0.375, 0.0, 0.375, 0.125, 0.375, 0.125, 0.375, 0.0, 0.1875, 0.625, 0.25, 0.625, 0.25, 0.75, 0.1875, 0.75, 0.125, 0.625, 0.1875, 0.625, 0.1875, 0.75, 0.125, 0.75, 0.125, 0.5, 0.1875, 0.5, 0.1875, 0.625, 0.125, 0.625, 0.1875, 0.5, 0.25, 0.5, 0.25, 0.625, 0.1875, 0.625, 0.0, 0.0, 0.0, 0.0, 0.0, 0.0, 0.0, 0.0, 0.375, 0.25, 0.375, 0.3125, 0.375, 0.3125, 0.375, 0.25, 0.375, 0.875, 0.375, 0.9375, 0.375, 0.9375, 0.375, 0.875, 0.375, 0.0, 0.375, 0.125, 0.375, 0.125, 0.375, 0.0, 0.25, 0.5, 0.1875, 0.5, 0.1875, 0.5, 0.25, 0.5, 0.0, 0.0, 0.0, 0.0, 0.0, 0.0, 0.0, 0.0, 0.375, 0.3125, 0.375, 0.375, 0.375, 0.375, 0.375, 0.3125, 0.375, 0.25, 0.375, 0.25, 0.375, 0.25, 0.375, 0.25, 0.0, 0.0, 0.0, 0.0, 0.0, 0.0, 0.0, 0.0, 0.25, 0.5, 0.1875, 0.5, 0.1875, 0.5, 0.25, 0.5, 0.375, 0.3125, 0.375, 0.375, 0.375, 0.375, 0.375, 0.3125, 0.1875, 0.5, 0.125, 0.5, 0.125, 0.5, 0.1875, 0.5, 0.375, 0.25, 0.375, 0.25, 0.375, 0.25, 0.375, 0.25, 0.375, 0.25, 0.375, 0.3125, 0.375, 0.3125, 0.375, 0.25, 0.1875, 0.5, 0.125, 0.5, 0.125, 0.5, 0.1875, 0.5, 0.375, 0.3125, 0.375, 0.375, 0.375, 0.375, 0.375, 0.3125, 0.375, 0.25, 0.375, 0.3125, 0.375, 0.3125, 0.375, 0.25, 0.375, 0.3125, 0.375, 0.375, 0.375, 0.375, 0.375, 0.3125, 0.0, 0.0, 0.0, 0.0, 0.0, 0.0, 0.0, 0.0, 0.25, 0.5, 0.1875, 0.5, 0.1875, 0.5, 0.25, 0.5, 0.375, 0.25, 0.375, 0.25, 0.375, 0.25, 0.375, 0.25, 0.375, 0.25, 0.375, 0.3125, 0.375, 0.3125, 0.375, 0.25, 0.625, 0.9375, 0.625, 0.9375, 0.625, 0.875, 0.625, 0.875, 0.375, 0.9375, 0.375, 1.0, 0.625, 1.0, 0.625, 0.9375, 0.375, 0.125, 0.375, 0.25, 0.625, 0.25, 0.625, 0.125, 0.375, 0.3125, 0.375, 0.375, 0.625, 0.375, 0.625, 0.3125, 0.375, 0.125, 0.375, 0.125, 0.375, 0.25, 0.375, 0.25, 0.625, 0.3125, 0.625, 0.3125, 0.625, 0.25, 0.625, 0.25, 0.625, 0.3125, 0.625, 0.3125, 0.625, 0.25, 0.625, 0.25, 0.625, 0.125, 0.625, 0.125, 0.625, 0.0, 0.625, 0.0, 0.625, 0.125, 0.625, 0.125, 0.625, 0.0, 0.625, 0.0, 0.625, 0.9375, 0.625, 0.9375, 0.625, 0.875, 0.625, 0.875, 0.625, 0.3125, 0.625, 0.3125, 0.625, 0.25, 0.625, 0.25, 0.625, 0.3125, 0.625, 0.3125, 0.625, 0.25, 0.625, 0.25, 0.625, 0.9375, 0.625, 0.9375, 0.625, 0.875, 0.625, 0.875, 0.375, 0.125, 0.375, 0.125, 0.375, 0.25, 0.375, 0.25, 0.375, 0.3125, 0.375, 0.3125, 0.375, 0.375, 0.375, 0.375, 0.375, 0.9375, 0.375, 0.9375, 0.375, 1.0, 0.375, 1.0, 0.375, 0.9375, 0.375, 0.9375, 0.375, 1.0, 0.375, 1.0, 0.0, 0.0, 0.0, 0.0, 0.0, 0.0, 0.0, 0.0, 0.375, 0.3125, 0.375, 0.3125, 0.375, 0.375, 0.375, 0.375, 0.375, 0.9375, 0.375, 0.9375, 0.375, 1.0, 0.375, 1.0, 0.375, 0.25, 0.375, 0.25, 0.375, 0.3125, 0.375, 0.3125, 0.375, 0.125, 0.375, 0.125, 0.375, 0.25, 0.375, 0.25, 0.0, 0.0, 0.0, 0.0, 0.0, 0.0, 0.0, 0.0, 0.375, 0.3125, 0.375, 0.3125, 0.375, 0.375, 0.375, 0.375, 0.375, 0.25, 0.375, 0.25, 0.375, 0.3125, 0.375, 0.3125, 0.375, 0.9375, 0.375, 0.9375, 0.375, 1.0, 0.375, 1.0, 0.375, 0.875, 0.375, 0.875, 0.375, 0.9375, 0.375, 0.9375, 0.375, 0.25, 0.375, 0.25, 0.375, 0.3125, 0.375, 0.3125, 0.375, 0.875, 0.375, 0.875, 0.375, 0.9375, 0.375, 0.9375, 0.375, 0.875, 0.375, 0.875, 0.375, 0.9375, 0.375, 0.9375, 0.375, 0.25, 0.375, 0.25, 0.375, 0.3125, 0.375, 0.3125, 0.625, 1.0, 0.625, 1.0, 0.625, 0.9375, 0.625, 0.9375, 0.625, 0.375, 0.625, 0.375, 0.625, 0.3125, 0.625, 0.3125, 0.625, 1.0, 0.625, 1.0, 0.625, 0.9375, 0.625, 0.9375, 0.625, 0.375, 0.625, 0.375, 0.625, 0.3125, 0.625, 0.3125, 0.625, 0.375, 0.625, 0.375, 0.625, 0.3125, 0.625, 0.3125, 0.375, 0.25, 0.375, 0.3125, 0.625, 0.3125, 0.625, 0.25, 0.375, 0.875, 0.375, 0.9375, 0.625, 0.9375, 0.625, 0.875, 0.625, 1.0, 0.625, 1.0, 0.625, 0.9375, 0.625, 0.9375, 0.0, 0.0, 0.0, 0.0, 0.0, 0.0, 0.0, 0.0, 0.0, 0.0, 0.0, 0.0, 0.0, 0.0, 0.0, 0.0, 0.375, 0.0, 0.375, 0.0, 0.375, 0.125, 0.375, 0.125, 0.0, 0.0, 0.0, 0.0, 0.0, 0.0, 0.0, 0.0, 0.0, 0.0, 0.0, 0.0, 0.0, 0.0, 0.0, 0.0, 0.375, 0.0, 0.375, 0.0, 0.375, 0.125, 0.375, 0.125, 0.625, 0.375, 0.625, 0.375, 0.625, 0.3125, 0.625, 0.3125, 0.625, 0.25, 0.625, 0.25, 0.625, 0.125, 0.625, 0.125, 0.625, 0.25, 0.625, 0.25, 0.625, 0.125, 0.625, 0.125, 0.375, 0.0, 0.375, 0.0, 0.375, 0.125, 0.375, 0.125, 0.375, 0.0, 0.375, 0.125, 0.625, 0.125, 0.625, 0.0, 0.1875, 0.5, 0.1875, 0.5, 0.125, 0.5, 0.125, 0.5, 0.0, 0.0, 0.0, 0.0, 0.0, 0.0, 0.0, 0.0, 0.375, 0.9375, 0.375, 0.9375, 0.375, 1.0, 0.375, 1.0, 0.375, 0.125, 0.375, 0.125, 0.375, 0.25, 0.375, 0.25, 0.375, 0.125, 0.375, 0.125, 0.375, 0.25, 0.375, 0.25, 0.375, 0.875, 0.375, 0.875, 0.375, 0.9375, 0.375, 0.9375, 0.375, 0.3125, 0.375, 0.3125, 0.375, 0.375, 0.375, 0.375, 0.375, 0.0, 0.375, 0.0, 0.375, 0.125, 0.375, 0.125, 0.1875, 0.625, 0.1875, 0.75, 0.25, 0.75, 0.25, 0.625, 0.125, 0.625, 0.125, 0.75, 0.1875, 0.75, 0.1875, 0.625, 0.125, 0.5, 0.125, 0.625, 0.1875, 0.625, 0.1875, 0.5, 0.1875, 0.5, 0.1875, 0.625, 0.25, 0.625, 0.25, 0.5, 0.0, 0.0, 0.0, 0.0, 0.0, 0.0, 0.0, 0.0, 0.375, 0.25, 0.375, 0.25, 0.375, 0.3125, 0.375, 0.3125, 0.375, 0.875, 0.375, 0.875, 0.375, 0.9375, 0.375, 0.9375, 0.375, 0.0, 0.375, 0.0, 0.375, 0.125, 0.375, 0.125, 0.25, 0.5, 0.25, 0.5, 0.1875, 0.5, 0.1875, 0.5, 0.0, 0.0, 0.0, 0.0, 0.0, 0.0, 0.0, 0.0, 0.375, 0.3125, 0.375, 0.3125, 0.375, 0.375, 0.375, 0.375, 0.375, 0.25, 0.375, 0.25, 0.375, 0.25, 0.375, 0.25, 0.0, 0.0, 0.0, 0.0, 0.0, 0.0, 0.0, 0.0, 0.25, 0.5, 0.25, 0.5, 0.1875, 0.5, 0.1875, 0.5, 0.375, 0.3125, 0.375, 0.3125, 0.375, 0.375, 0.375, 0.375, 0.1875, 0.5, 0.1875, 0.5, 0.125, 0.5, 0.125, 0.5, 0.375, 0.25, 0.375, 0.25, 0.375, 0.25, 0.375, 0.25, 0.375, 0.25, 0.375, 0.25, 0.375, 0.3125, 0.375, 0.3125, 0.1875, 0.5, 0.1875, 0.5, 0.125, 0.5, 0.125, 0.5, 0.375, 0.3125, 0.375, 0.3125, 0.375, 0.375, 0.375, 0.375, 0.375, 0.25, 0.375, 0.25, 0.375, 0.3125, 0.375, 0.3125, 0.375, 0.3125, 0.375, 0.3125, 0.375, 0.375, 0.375, 0.375, 0.0, 0.0, 0.0, 0.0, 0.0, 0.0, 0.0, 0.0, 0.25, 0.5, 0.25, 0.5, 0.1875, 0.5, 0.1875, 0.5, 0.375, 0.25, 0.375, 0.25, 0.375, 0.25, 0.375, 0.25, 0.375, 0.25, 0.375, 0.25, 0.375, 0.3125, 0.375, 0.3125, 0.375, 0.0, 0.5, 0.0, 0.5, 0.125, 0.375, 0.125, 0.5, 0.0, 0.625, 0.0, 0.625, 0.125, 0.5, 0.125, 0.5, 0.125, 0.625, 0.125, 0.625, 0.25, 0.5, 0.25, 0.375, 0.125, 0.5, 0.125, 0.5, 0.25, 0.375, 0.25, 0.375, 0.25, 0.5, 0.25, 0.5, 0.375, 0.375, 0.375, 0.5, 0.25, 0.625, 0.25, 0.625, 0.375, 0.5, 0.375, 0.5, 0.375, 0.625, 0.375, 0.625, 0.5, 0.5, 0.5, 0.375, 0.375, 0.5, 0.375, 0.5, 0.5, 0.375, 0.5, 0.625, 0.125, 0.625, 0.0, 0.0, 0.0, 0.0, 0.0, 0.625, 0.625, 0.0, 0.0, 0.0, 0.0, 0.625, 0.5, 0.625, 0.625, 0.0, 0.0, 0.0, 0.0, 0.625, 0.25, 0.625, 0.125, 0.0, 0.0, 0.0, 0.0, 0.375, 0.25, 0.375, 0.375, 0.375, 0.375, 0.375, 0.25, 0.375, 0.875, 0.375, 1.0, 0.375, 1.0, 0.375, 0.875, 0.375, 0.125, 0.375, 0.25, 0.375, 0.25, 0.375, 0.125, 0.375, 0.5, 0.375, 0.625, 0.375, 0.625, 0.375, 0.5, 0.625, 0.5, 0.75, 0.5, 0.75, 0.625, 0.625, 0.625, 0.75, 0.5, 0.875, 0.5, 0.875, 0.625, 0.75, 0.625, 0.75, 0.625, 0.875, 0.625, 0.875, 0.75, 0.75, 0.75, 0.625, 0.625, 0.75, 0.625, 0.75, 0.75, 0.625, 0.75, 0.375, 0.5, 0.375, 0.625, 0.375, 0.625, 0.375, 0.5, 0.375, 0.75, 0.375, 0.875, 0.375, 0.875, 0.375, 0.75, 0.375, 0.125, 0.375, 0.25, 0.375, 0.25, 0.375, 0.125, 0.375, 0.375, 0.375, 0.5, 0.375, 0.5, 0.375, 0.375, 0.375, 0.625, 0.375, 0.75, 0.375, 0.75, 0.375, 0.625, 0.375, 0.0, 0.375, 0.125, 0.375, 0.125, 0.375, 0.0, 0.375, 0.75, 0.375, 0.875, 0.375, 0.875, 0.375, 0.75, 0.375, 0.375, 0.375, 0.5, 0.375, 0.5, 0.375, 0.375, 0.375, 0.125, 0.375, 0.25, 0.375, 0.25, 0.375, 0.125, 0.375, 0.375, 0.375, 0.5, 0.375, 0.5, 0.375, 0.375, 0.375, 0.625, 0.375, 0.75, 0.375, 0.75, 0.375, 0.625, 0.375, 0.875, 0.375, 1.0, 0.375, 1.0, 0.375, 0.875, 0.375, 0.25, 0.375, 0.375, 0.375, 0.375, 0.375, 0.25, 0.375, 0.0, 0.375, 0.125, 0.375, 0.125, 0.375, 0.0, 0.375, 0.875, 0.375, 1.0, 0.375, 1.0, 0.375, 0.875, 0.375, 0.625, 0.375, 0.75, 0.375, 0.75, 0.375, 0.625, 0.375, 0.625, 0.375, 0.75, 0.375, 0.75, 0.375, 0.625, 0.375, 0.875, 0.375, 1.0, 0.375, 1.0, 0.375, 0.875, 0.375, 0.0, 0.375, 0.125, 0.375, 0.125, 0.375, 0.0, 0.375, 0.25, 0.375, 0.375, 0.375, 0.375, 0.375, 0.25, 0.375, 0.75, 0.375, 0.875, 0.375, 0.875, 0.375, 0.75, 0.375, 0.5, 0.375, 0.625, 0.375, 0.625, 0.375, 0.5, 0.375, 0.25, 0.375, 0.375, 0.375, 0.375, 0.375, 0.25, 0.375, 0.0, 0.375, 0.125, 0.375, 0.125, 0.375, 0.0, 0.375, 0.0, 0.375, 0.125, 0.375, 0.125, 0.375, 0.0, 0.375, 0.25, 0.375, 0.375, 0.375, 0.375, 0.375, 0.3125, 0.375, 0.25, 0.375, 0.5, 0.375, 0.625, 0.375, 0.625, 0.375, 0.5, 0.375, 0.75, 0.375, 0.875, 0.375, 0.875, 0.375, 0.8125, 0.375, 0.75, 0.375, 0.375, 0.375, 0.5, 0.375, 0.5, 0.375, 0.375, 0.375, 0.125, 0.375, 0.25, 0.375, 0.25, 0.375, 0.125, 0.375, 0.75, 0.375, 0.875, 0.375, 0.875, 0.375, 0.75, 0.375, 0.5, 0.375, 0.625, 0.375, 0.625, 0.375, 0.5, 0.25, 0.625, 0.25, 0.75, 0.25, 0.75, 0.25, 0.625, 0.3125, 0.625, 0.3125, 0.5, 0.3125, 0.5, 0.3125, 0.625, 0.375, 0.625, 0.375, 0.75, 0.375, 0.75, 0.375, 0.625, 0.1875, 0.625, 0.1875, 0.5, 0.1875, 0.5, 0.1875, 0.625, 0.375, 0.875, 0.375, 1.0, 0.375, 1.0, 0.375, 0.9375, 0.375, 0.875, 0.375, 0.625, 0.375, 0.75, 0.375, 0.75, 0.375, 0.625, 0.375, 0.375, 0.375, 0.5, 0.375, 0.5, 0.375, 0.4375, 0.375, 0.375, 0.375, 0.125, 0.375, 0.25, 0.375, 0.25, 0.375, 0.125, 0.1875, 0.5, 0.1875, 0.625, 0.1875, 0.625, 0.1875, 0.5, 0.375, 0.375, 0.375, 0.4375, 0.375, 0.4375, 0.375, 0.375, 0.3125, 0.5, 0.3125, 0.625, 0.3125, 0.625, 0.3125, 0.5, 0.375, 0.9375, 0.375, 1.0, 0.375, 1.0, 0.375, 0.9375, 0.375, 0.5, 0.375, 0.625, 0.375, 0.625, 0.375, 0.5, 0.375, 0.4375, 0.375, 0.5, 0.375, 0.5, 0.375, 0.4375, 0.375, 0.75, 0.375, 0.8125, 0.375, 0.8125, 0.375, 0.75, 0.375, 0.5, 0.375, 0.625, 0.375, 0.625, 0.375, 0.5, 0.375, 0.4375, 0.375, 0.5, 0.375, 0.5, 0.375, 0.4375, 0.3125, 0.75, 0.3125, 0.625, 0.3125, 0.625, 0.3125, 0.75, 0.375, 0.8125, 0.375, 0.875, 0.375, 0.875, 0.375, 0.8125, 0.3125, 0.5, 0.3125, 0.625, 0.3125, 0.625, 0.3125, 0.5, 0.3125, 0.625, 0.3125, 0.75, 0.3125, 0.75, 0.3125, 0.625, 0.25, 0.75, 0.25, 0.625, 0.25, 0.625, 0.25, 0.75, 0.25, 0.625, 0.25, 0.5, 0.25, 0.5, 0.25, 0.625, 0.375, 0.8125, 0.375, 0.875, 0.375, 0.875, 0.375, 0.8125, 0.3125, 0.625, 0.3125, 0.75, 0.3125, 0.75, 0.3125, 0.625, 0.375, 0.375, 0.375, 0.4375, 0.375, 0.4375, 0.375, 0.375, 0.375, 0.375, 0.375, 0.4375, 0.375, 0.4375, 0.375, 0.375, 0.3125, 0.625, 0.3125, 0.75, 0.3125, 0.75, 0.3125, 0.625, 0.25, 0.75, 0.25, 0.625, 0.25, 0.625, 0.25, 0.75, 0.25, 0.625, 0.25, 0.5, 0.25, 0.5, 0.25, 0.625, 0.375, 0.3125, 0.375, 0.375, 0.375, 0.375, 0.375, 0.3125, 0.1875, 0.625, 0.1875, 0.5, 0.1875, 0.5, 0.1875, 0.625, 0.25, 0.5, 0.25, 0.625, 0.25, 0.625, 0.25, 0.5, 0.375, 0.875, 0.375, 0.9375, 0.375, 0.9375, 0.375, 0.875, 0.375, 0.3125, 0.375, 0.375, 0.375, 0.375, 0.375, 0.3125, 0.1875, 0.75, 0.1875, 0.625, 0.1875, 0.625, 0.1875, 0.75, 0.375, 0.9375, 0.375, 1.0, 0.375, 1.0, 0.375, 0.9375, 0.1875, 0.625, 0.1875, 0.75, 0.1875, 0.75, 0.1875, 0.625, 0.375, 0.25, 0.375, 0.3125, 0.375, 0.3125, 0.375, 0.25, 0.375, 0.0, 0.375, 0.125, 0.375, 0.125, 0.375, 0.0, 0.1875, 0.625, 0.1875, 0.75, 0.1875, 0.75, 0.1875, 0.625, 0.375, 0.125, 0.375, 0.25, 0.375, 0.25, 0.375, 0.125, 0.3125, 0.5, 0.375, 0.5, 0.375, 0.625, 0.3125, 0.625, 0.3125, 0.625, 0.375, 0.625, 0.375, 0.75, 0.3125, 0.75, 0.3125, 0.625, 0.3125, 0.5, 0.3125, 0.5, 0.3125, 0.625, 0.375, 0.75, 0.375, 0.8125, 0.375, 0.8125, 0.375, 0.75, 0.375, 0.625, 0.375, 0.75, 0.375, 0.75, 0.375, 0.625, 0.3125, 0.75, 0.3125, 0.625, 0.3125, 0.625, 0.3125, 0.75, 0.25, 0.625, 0.3125, 0.625, 0.3125, 0.75, 0.25, 0.75, 0.25, 0.5, 0.3125, 0.5, 0.3125, 0.625, 0.25, 0.625, 0.25, 0.75, 0.25, 0.625, 0.25, 0.625, 0.25, 0.75, 0.25, 0.625, 0.25, 0.5, 0.25, 0.5, 0.25, 0.625, 0.3125, 0.5, 0.3125, 0.625, 0.3125, 0.625, 0.3125, 0.5, 0.375, 0.8125, 0.375, 0.875, 0.375, 0.875, 0.375, 0.8125, 0.1875, 0.5, 0.25, 0.5, 0.25, 0.625, 0.1875, 0.625, 0.1875, 0.625, 0.25, 0.625, 0.25, 0.75, 0.1875, 0.75, 0.25, 0.625, 0.25, 0.75, 0.25, 0.75, 0.25, 0.625, 0.375, 0.875, 0.375, 0.9375, 0.375, 0.9375, 0.375, 0.875, 0.1875, 0.75, 0.1875, 0.625, 0.1875, 0.625, 0.1875, 0.75, 0.25, 0.5, 0.25, 0.625, 0.25, 0.625, 0.25, 0.5, 0.125, 0.625, 0.1875, 0.625, 0.1875, 0.75, 0.125, 0.75, 0.125, 0.5, 0.1875, 0.5, 0.1875, 0.625, 0.125, 0.625, 0.375, 0.0, 0.375, 0.125, 0.375, 0.125, 0.375, 0.0, 0.1875, 0.5, 0.1875, 0.625, 0.1875, 0.625, 0.1875, 0.5, 0.375, 0.25, 0.375, 0.3125, 0.375, 0.3125, 0.375, 0.25, 0.375, 0.125, 0.375, 0.25, 0.375, 0.25, 0.375, 0.125, 0.5, 0.375, 0.625, 0.125, 0.625, 0.0, 0.5, 0.375, 0.5, 0.375, 0.625, 0.0, 0.625, 1.0, 0.5625, 0.875, 0.5625, 0.875, 0.625, 1.0, 0.625, 1.0, 0.625, 0.875, 0.625, 0.375, 0.625, 0.375, 0.625, 0.0, 0.625, 0.125, 0.625, 0.375, 0.625, 0.25, 0.625, 0.25, 0.5625, 0.375, 0.625, 0.375, 0.625, 0.375, 0.625, 0.125, 0.625, 0.25, 0.5625, 0.375, 0.625, 0.25, 0.625, 0.25, 0.5, 0.375, 0.5, 0.375, 0.625, 0.25, 0.625, 0.125, 0.5, 0.375, 0.4375, 0.0625, 0.5, 0.0625, 0.5, 0.125, 0.4375, 0.125, 0.5625, 0.0625, 0.625, 0.0625, 0.625, 0.125, 0.5625, 0.125, 0.5625, 0.1875, 0.625, 0.1875, 0.625, 0.25, 0.5625, 0.25, 0.4375, 0.1875, 0.5, 0.1875, 0.5, 0.25, 0.4375, 0.25, 0.5625, 0.3125, 0.625, 0.3125, 0.625, 0.375, 0.5625, 0.375, 0.5625, 0.9375, 0.625, 0.9375, 0.625, 1.0, 0.5625, 1.0, 0.4375, 0.9375, 0.5, 0.9375, 0.5, 1.0, 0.4375, 1.0, 0.8125, 0.5625, 0.875, 0.5625, 0.875, 0.625, 0.8125, 0.625, 0.8125, 0.6875, 0.875, 0.6875, 0.875, 0.75, 0.8125, 0.75, 0.5, 0.9375, 0.5625, 0.9375, 0.5625, 1.0, 0.5, 1.0, 0.5, 0.3125, 0.5625, 0.3125, 0.5625, 0.375, 0.5, 0.375, 0.5, 0.1875, 0.5625, 0.1875, 0.5625, 0.25, 0.5, 0.25, 0.5, 0.0625, 0.5625, 0.0625, 0.5625, 0.125, 0.5, 0.125, 0.375, 0.9375, 0.4375, 0.9375, 0.4375, 1.0, 0.375, 1.0, 0.25, 0.5, 0.1875, 0.5, 0.1875, 0.5, 0.25, 0.5, 0.375, 0.1875, 0.4375, 0.1875, 0.4375, 0.25, 0.375, 0.25, 0.375, 0.0625, 0.4375, 0.0625, 0.4375, 0.125, 0.375, 0.125, 0.5, 0.3125, 0.5, 0.375, 0.5, 0.375, 0.5, 0.3125, 0.375, 0.875, 0.4375, 0.875, 0.4375, 0.9375, 0.375, 0.9375, 0.5, 0.25, 0.5625, 0.25, 0.5625, 0.3125, 0.5, 0.3125, 0.5, 0.875, 0.5625, 0.875, 0.5625, 0.9375, 0.5, 0.9375, 0.75, 0.6875, 0.8125, 0.6875, 0.8125, 0.75, 0.75, 0.75, 0.75, 0.5625, 0.8125, 0.5625, 0.8125, 0.625, 0.75, 0.625, 0.4375, 0.875, 0.5, 0.875, 0.5, 0.9375, 0.4375, 0.9375, 0.5625, 0.875, 0.625, 0.875, 0.625, 0.9375, 0.5625, 0.9375, 0.5625, 0.25, 0.625, 0.25, 0.625, 0.3125, 0.5625, 0.3125, 0.4375, 0.25, 0.5, 0.25, 0.5, 0.25, 0.4375, 0.25, 0.75, 0.625, 0.8125, 0.625, 0.8125, 0.6875, 0.75, 0.6875, 0.375, 0.0, 0.4375, 0.0, 0.4375, 0.0625, 0.375, 0.0625, 0.5, 0.0, 0.5625, 0.0, 0.5625, 0.0625, 0.5, 0.0625, 0.0, 0.0, 0.0, 0.0, 0.0, 0.0, 0.0, 0.0, 0.5625, 0.0, 0.625, 0.0, 0.625, 0.0625, 0.5625, 0.0625, 0.4375, 0.0, 0.5, 0.0, 0.5, 0.0625, 0.4375, 0.0625, 0.75, 0.5, 0.8125, 0.5, 0.8125, 0.5625, 0.75, 0.5625, 0.375, 0.125, 0.4375, 0.125, 0.4375, 0.1875, 0.375, 0.1875, 0.5, 0.125, 0.5625, 0.125, 0.5625, 0.1875, 0.5, 0.1875, 0.8125, 0.5, 0.875, 0.5, 0.875, 0.5625, 0.8125, 0.5625, 0.4375, 0.125, 0.5, 0.125, 0.5, 0.1875, 0.4375, 0.1875, 0.5625, 0.125, 0.625, 0.125, 0.625, 0.1875, 0.5625, 0.1875, 0.375, 0.3125, 0.4375, 0.3125, 0.4375, 0.375, 0.375, 0.375, 0.375, 0.25, 0.4375, 0.25, 0.4375, 0.3125, 0.375, 0.3125, 0.1875, 0.5, 0.125, 0.5, 0.125, 0.5, 0.1875, 0.5, 0.4375, 0.3125, 0.4375, 0.375, 0.4375, 0.375, 0.4375, 0.3125, 0.4375, 0.25, 0.4375, 0.3125, 0.4375, 0.3125, 0.4375, 0.25, 0.375, 0.25, 0.4375, 0.25, 0.4375, 0.25, 0.375, 0.25, 0.4375, 0.3125, 0.5, 0.3125, 0.5, 0.375, 0.4375, 0.375, 0.4375, 0.25, 0.5, 0.25, 0.5, 0.3125, 0.4375, 0.3125, 0.4375, 0.375, 0.4375, 0.3125, 0.4375, 0.3125, 0.4375, 0.375, 0.5, 0.25, 0.5, 0.3125, 0.5, 0.3125, 0.5, 0.25, 0.4375, 0.3125, 0.4375, 0.25, 0.4375, 0.25, 0.4375, 0.3125, 0.4375, 0.3125, 0.4375, 0.25, 0.4375, 0.25, 0.4375, 0.3125, 0.5, 0.25, 0.5, 0.3125, 0.5, 0.3125, 0.5, 0.25, 0.4375, 0.375, 0.4375, 0.3125, 0.4375, 0.3125, 0.4375, 0.375, 0.4375, 0.25, 0.5, 0.25, 0.5, 0.25, 0.4375, 0.25, 0.5, 0.3125, 0.5, 0.375, 0.5, 0.375, 0.5, 0.3125, 0.375, 0.25, 0.4375, 0.25, 0.4375, 0.25, 0.375, 0.25, 0.4375, 0.25, 0.4375, 0.3125, 0.4375, 0.3125, 0.4375, 0.25, 0.4375, 0.3125, 0.4375, 0.375, 0.4375, 0.375, 0.4375, 0.3125, 0.1875, 0.5, 0.125, 0.5, 0.125, 0.5, 0.1875, 0.5, 0.25, 0.5, 0.1875, 0.5, 0.1875, 0.5, 0.25, 0.5, 0.8125, 0.6875, 0.8125, 0.625, 0.8125, 0.625, 0.8125, 0.6875, 0.8125, 0.625, 0.8125, 0.6875, 0.8125, 0.6875, 0.8125, 0.625, 0.8125, 0.625, 0.875, 0.625, 0.875, 0.625, 0.8125, 0.625, 0.8125, 0.6875, 0.875, 0.6875, 0.875, 0.6875, 0.8125, 0.6875, 0.625, 0.125, 0.625, 0.0625, 0.625, 0.0625, 0.625, 0.125, 0.875, 0.6875, 0.8125, 0.6875, 0.8125, 0.625, 0.875, 0.625, 0.875, 0.6875, 0.8125, 0.6875, 0.8125, 0.6875, 0.875, 0.6875, 0.8125, 0.6875, 0.8125, 0.625, 0.8125, 0.625, 0.8125, 0.6875, 0.0, 0.0, 0.0, 0.0, 0.0, 0.0, 0.0, 0.0, 0.0, 0.0, 0.0, 0.0, 0.0, 0.0, 0.0, 0.0, 0.875, 0.6875, 0.8125, 0.6875, 0.8125, 0.6875, 0.875, 0.6875, 0.0, 0.0, 0.0, 0.0, 0.0, 0.0, 0.0, 0.0, 0.4375, 0.0625, 0.4375, 0.125, 0.5, 0.125, 0.5, 0.0625, 0.5625, 0.0625, 0.5625, 0.125, 0.625, 0.125, 0.625, 0.0625, 0.5625, 0.1875, 0.5625, 0.25, 0.625, 0.25, 0.625, 0.1875, 0.4375, 0.1875, 0.4375, 0.25, 0.5, 0.25, 0.5, 0.1875, 0.5625, 0.3125, 0.5625, 0.375, 0.625, 0.375, 0.625, 0.3125, 0.5625, 0.9375, 0.5625, 1.0, 0.625, 1.0, 0.625, 0.9375, 0.4375, 0.9375, 0.4375, 1.0, 0.5, 1.0, 0.5, 0.9375, 0.8125, 0.5625, 0.8125, 0.625, 0.875, 0.625, 0.875, 0.5625, 0.8125, 0.6875, 0.8125, 0.75, 0.875, 0.75, 0.875, 0.6875, 0.5, 0.9375, 0.5, 1.0, 0.5625, 1.0, 0.5625, 0.9375, 0.5, 0.3125, 0.5, 0.375, 0.5625, 0.375, 0.5625, 0.3125, 0.5, 0.1875, 0.5, 0.25, 0.5625, 0.25, 0.5625, 0.1875, 0.5, 0.0625, 0.5, 0.125, 0.5625, 0.125, 0.5625, 0.0625, 0.375, 0.9375, 0.375, 1.0, 0.4375, 1.0, 0.4375, 0.9375, 0.25, 0.5, 0.25, 0.5, 0.1875, 0.5, 0.1875, 0.5, 0.375, 0.1875, 0.375, 0.25, 0.4375, 0.25, 0.4375, 0.1875, 0.375, 0.0625, 0.375, 0.125, 0.4375, 0.125, 0.4375, 0.0625, 0.5, 0.3125, 0.5, 0.3125, 0.5, 0.375, 0.5, 0.375, 0.375, 0.875, 0.375, 0.9375, 0.4375, 0.9375, 0.4375, 0.875, 0.5, 0.25, 0.5, 0.3125, 0.5625, 0.3125, 0.5625, 0.25, 0.5, 0.875, 0.5, 0.9375, 0.5625, 0.9375, 0.5625, 0.875, 0.75, 0.6875, 0.75, 0.75, 0.8125, 0.75, 0.8125, 0.6875, 0.75, 0.5625, 0.75, 0.625, 0.8125, 0.625, 0.8125, 0.5625, 0.4375, 0.875, 0.4375, 0.9375, 0.5, 0.9375, 0.5, 0.875, 0.5625, 0.875, 0.5625, 0.9375, 0.625, 0.9375, 0.625, 0.875, 0.5625, 0.25, 0.5625, 0.3125, 0.625, 0.3125, 0.625, 0.25, 0.4375, 0.25, 0.4375, 0.25, 0.5, 0.25, 0.5, 0.25, 0.75, 0.625, 0.75, 0.6875, 0.8125, 0.6875, 0.8125, 0.625, 0.375, 0.0, 0.375, 0.0625, 0.4375, 0.0625, 0.4375, 0.0, 0.5, 0.0, 0.5, 0.0625, 0.5625, 0.0625, 0.5625, 0.0, 0.0, 0.0, 0.0, 0.0, 0.0, 0.0, 0.0, 0.0, 0.5625, 0.0, 0.5625, 0.0625, 0.625, 0.0625, 0.625, 0.0, 0.4375, 0.0, 0.4375, 0.0625, 0.5, 0.0625, 0.5, 0.0, 0.75, 0.5, 0.75, 0.5625, 0.8125, 0.5625, 0.8125, 0.5, 0.375, 0.125, 0.375, 0.1875, 0.4375, 0.1875, 0.4375, 0.125, 0.5, 0.125, 0.5, 0.1875, 0.5625, 0.1875, 0.5625, 0.125, 0.8125, 0.5, 0.8125, 0.5625, 0.875, 0.5625, 0.875, 0.5, 0.4375, 0.125, 0.4375, 0.1875, 0.5, 0.1875, 0.5, 0.125, 0.5625, 0.125, 0.5625, 0.1875, 0.625, 0.1875, 0.625, 0.125, 0.375, 0.3125, 0.375, 0.375, 0.4375, 0.375, 0.4375, 0.3125, 0.375, 0.25, 0.375, 0.3125, 0.4375, 0.3125, 0.4375, 0.25, 0.1875, 0.5, 0.1875, 0.5, 0.125, 0.5, 0.125, 0.5, 0.4375, 0.3125, 0.4375, 0.3125, 0.4375, 0.375, 0.4375, 0.375, 0.4375, 0.25, 0.4375, 0.25, 0.4375, 0.3125, 0.4375, 0.3125, 0.375, 0.25, 0.375, 0.25, 0.4375, 0.25, 0.4375, 0.25, 0.4375, 0.3125, 0.4375, 0.375, 0.5, 0.375, 0.5, 0.3125, 0.4375, 0.25, 0.4375, 0.3125, 0.5, 0.3125, 0.5, 0.25, 0.4375, 0.375, 0.4375, 0.375, 0.4375, 0.3125, 0.4375, 0.3125, 0.5, 0.25, 0.5, 0.25, 0.5, 0.3125, 0.5, 0.3125, 0.4375, 0.3125, 0.4375, 0.3125, 0.4375, 0.25, 0.4375, 0.25, 0.4375, 0.3125, 0.4375, 0.3125, 0.4375, 0.25, 0.4375, 0.25, 0.5, 0.25, 0.5, 0.25, 0.5, 0.3125, 0.5, 0.3125, 0.4375, 0.375, 0.4375, 0.375, 0.4375, 0.3125, 0.4375, 0.3125, 0.4375, 0.25, 0.4375, 0.25, 0.5, 0.25, 0.5, 0.25, 0.5, 0.3125, 0.5, 0.3125, 0.5, 0.375, 0.5, 0.375, 0.375, 0.25, 0.375, 0.25, 0.4375, 0.25, 0.4375, 0.25, 0.4375, 0.25, 0.4375, 0.25, 0.4375, 0.3125, 0.4375, 0.3125, 0.4375, 0.3125, 0.4375, 0.3125, 0.4375, 0.375, 0.4375, 0.375, 0.1875, 0.5, 0.1875, 0.5, 0.125, 0.5, 0.125, 0.5, 0.25, 0.5, 0.25, 0.5, 0.1875, 0.5, 0.1875, 0.5, 0.8125, 0.6875, 0.8125, 0.6875, 0.8125, 0.625, 0.8125, 0.625, 0.8125, 0.625, 0.8125, 0.625, 0.8125, 0.6875, 0.8125, 0.6875, 0.8125, 0.625, 0.8125, 0.625, 0.875, 0.625, 0.875, 0.625, 0.8125, 0.6875, 0.8125, 0.6875, 0.875, 0.6875, 0.875, 0.6875, 0.625, 0.125, 0.625, 0.125, 0.625, 0.0625, 0.625, 0.0625, 0.875, 0.6875, 0.875, 0.625, 0.8125, 0.625, 0.8125, 0.6875, 0.875, 0.6875, 0.875, 0.6875, 0.8125, 0.6875, 0.8125, 0.6875, 0.8125, 0.6875, 0.8125, 0.6875, 0.8125, 0.625, 0.8125, 0.625, 0.0, 0.0, 0.0, 0.0, 0.0, 0.0, 0.0, 0.0, 0.0, 0.0, 0.0, 0.0, 0.0, 0.0, 0.0, 0.0, 0.875, 0.6875, 0.875, 0.6875, 0.8125, 0.6875, 0.8125, 0.6875, 0.0, 0.0, 0.0, 0.0, 0.0, 0.0, 0.0, 0.0, 0.625, 0.0, 0.625, 0.125, 0.375, 0.125, 0.375, 0.0625, 0.625, 0.125, 0.625, 0.25, 0.375, 0.1875, 0.375, 0.125, 0.625, 0.3125, 0.625, 0.375, 0.25, 0.5, 0.1875, 0.5, 0.1875, 0.5, 0.125, 0.5, 0.625, 0.3125, 0.625, 0.25, 0.625, 0.3125, 0.375, 0.25, 0.375, 0.1875, 0.625, 0.3125, 0.1875, 0.5, 0.25, 0.5, 0.625, 0.375, 0.1875, 0.5, 0.625, 0.3125, 0.125, 0.5, 0.625, 0.25, 0.375, 0.1875, 0.375, 0.25, 0.625, 0.3125, 0.625, 0.125, 0.375, 0.125, 0.375, 0.1875, 0.625, 0.25, 0.625, 0.0, 0.375, 0.0625, 0.375, 0.125, 0.625, 0.125, 0.375, 0.0625, 0.625, 0.0, 0.375, 0.0, 0.625, 0.9375, 0.375, 0.9375, 0.375, 1.0, 0.625, 0.0, 0.625, 0.875, 0.375, 0.875, 0.375, 0.9375, 0.625, 0.9375, 0.375, 0.9375, 0.375, 0.875, 0.625, 0.875, 0.625, 0.9375, 0.375, 0.0625, 0.375, 0.0, 0.625, 0.0, 0.625, 0.9375, 0.625, 1.0, 0.375, 0.0, 0.375, 0.9375, 0.375, 0.5, 0.5, 0.375, 0.5, 0.375, 0.375, 0.625, 0.5, 0.5, 0.5625, 0.375, 0.5, 0.375, 0.375, 0.5, 0.625, 0.5, 0.625, 0.625, 0.625, 0.375, 0.625, 0.375, 0.625, 0.5, 0.625, 0.375, 0.5625, 0.375, 0.5, 0.5, 0.625, 0.625, 0.625, 0.75, 0.625, 0.375, 0.625, 0.375, 0.5, 0.75, 0.5625, 0.875, 0.625, 0.875, 0.625, 0.75, 0.375, 0.75, 0.5, 0.375, 0.5625, 0.875, 0.5, 0.75, 0.375, 0.625, 0.5, 0.375, 0.5, 0.375, 0.375, 0.75, 0.75, 0.75, 0.625, 1.0, 0.625, 1.0, 0.0, 0.0, 0.625, 1.0, 0.875, 0.75, 0.75, 0.75, 0.625, 1.0, 0.625, 1.0, 0.625, 0.125, 0.5, 0.0, 0.875, 0.75, 0.625, 0.125, 0.625, 0.25, 0.375, 0.0, 0.5, 0.0, 0.625, 0.25, 0.375, 0.875, 0.375, 1.0, 0.625, 0.25, 0.5, 0.5, 0.625, 0.5, 0.0, 0.0, 0.0, 0.0, 0.0, 0.0, 0.625, 0.25, 0.0, 0.0, 0.0, 0.0, 0.375, 0.625, 0.0, 0.0, 0.0, 0.0, 0.5, 0.5, 0.0, 0.0, 0.375, 0.625, 0.375, 0.5, 0.625, 0.25, 0.0, 0.0, 0.375, 0.875, 0.625, 0.25])
me_cube_001.materials.append(mat_material)
me_cube_001.update()
arm_armature = bpy.data.armatures.new('Armature')  # bones are not reproduced

# ---- objects
ob_light = bpy.data.objects.new('Light', light_light)
ob_camera = bpy.data.objects.new('Camera', cam_camera)
ob_cube_001 = bpy.data.objects.new('Cube.001', me_cube_001)
ob_armature = bpy.data.objects.new('Armature', arm_armature)

# ---- transforms, parenting, visibility, modifiers, constraints
ob_light.location = (4.076, 1.005, 5.904)
ob_light.rotation_euler = (0.6503, 0.05522, 1.866)
ob_light.lock_rotations_4d = False
ob_light.empty_display_type = 'ARROWS'
ob_light.color = (0.0, 0.0, 0.0, 0.0)
ob_light.lineart.crease_threshold = 0.0
ob_camera.location = (7.359, -6.926, 4.958)
ob_camera.rotation_euler = (1.109, 0.0, 0.8149)
ob_camera.lock_rotations_4d = False
ob_camera.empty_display_type = 'ARROWS'
ob_camera.color = (0.0, 0.0, 0.0, 0.0)
ob_camera.display_type = 'WIRE'
ob_camera.lineart.crease_threshold = 0.0
ob_cube_001.parent = ob_armature
ob_cube_001.location = (-0.0006156, 0.2217, -1.196)
ob_cube_001.rotation_euler = (0.0002867, 0.4655, -0.001307)
ob_cube_001.scale = (2.006, 2.006, 2.006)
_vg = ob_cube_001.vertex_groups.new(name='Bone')
for _i, _w in zip([22, 126, 127, 128, 129, 130, 131, 132, 133, 134, 135, 136, 137, 158, 159, 160, 161, 162, 163, 174, 175, 176, 220, 221, 222, 223, 224, 225, 240, 241, 242, 243, 244, 245, 256, 257, 258, 301, 302, 303, 304, 309, 310, 311, 312, 313, 314, 320, 321, 322, 323, 326, 327, 328, 331, 427, 428, 429, 432, 433, 434, 592, 593], [0.01358, 0.6713, 0.1022, 0.6404, 0.1403, 0.0911, 0.7254, 0.08158, 0.7625, 0.1154, 0.05923, 0.1252, 0.1721, 0.1058, 0.6863, 0.1408, 0.7249, 0.1374, 0.1499, 0.0704, 0.6567, 0.1478, 0.6858, 0.1041, 0.648, 0.1424, 0.1357, 0.0832, 0.1067, 0.6889, 0.1417, 0.7293, 0.1428, 0.1554, 0.07317, 0.6911, 0.08996, 0.08066, 0.03039, 0.0287, 0.02896, 0.05766, 0.06056, 0.03659, 0.03236, 0.006454, 0.01579, 0.001219, 0.05357, 0.0147, 0.06137, 0.01498, 0.02061, 0.006143, 0.01246, 0.05384, 0.01665, 0.05407, 0.01013, 0.02005, 0.02229, 0.02684, 0.03294]): _vg.add([_i], _w, 'REPLACE')
_vg = ob_cube_001.vertex_groups.new(name='Bone.001')
for _i, _w in zip([22, 128, 131, 133, 134, 135, 136, 137, 140, 141, 159, 161, 162, 163, 166, 222, 224, 225, 241, 243, 244, 245, 247, 258, 301, 302, 303, 304, 309, 310, 311, 312, 313, 314, 320, 321, 322, 323, 326, 327, 328, 331, 427, 428, 429, 430, 432, 433, 434], [0.01745, 0.004585, 0.06059, 0.03047, 0.08319, 0.02092, 0.5395, 0.3679, 0.05039, 0.02714, 0.03711, 0.0358, 0.1542, 0.3373, 0.02679, 0.05528, 0.06685, 0.1079, 0.06561, 0.004651, 0.4368, 0.1363, 0.0302, 0.006235, 0.09293, 0.03314, 0.02642, 0.009626, 0.06071, 0.0005384, 0.009545, 0.01418, 0.003823, 0.002891, 0.007865, 0.0227, 0.004191, 0.1154, 0.0043, 0.02704, 0.008075, 0.01658, 0.1072, 0.01066, 0.05878, 0.2314, 0.07337, 0.05507, 0.1295]): _vg.add([_i], _w, 'REPLACE')
_vg = ob_cube_001.vertex_groups.new(name='Bone.002')
for _i, _w in zip([16, 22, 136, 137, 138, 139, 140, 141, 142, 143, 144, 145, 162, 163, 164, 165, 166, 167, 177, 178, 225, 226, 227, 228, 229, 244, 245, 246, 247, 248, 249, 259, 260, 302, 305, 306, 307, 308, 311, 314, 315, 317, 318, 320, 323, 324, 326, 427, 428, 429, 430, 431, 432, 433, 434, 435, 437, 438, 439, 440, 442, 443, 444, 445, 447, 448, 449, 451, 452, 453, 454, 456, 457, 458, 459, 460, 461, 462, 463, 465, 466, 468, 469, 470, 471, 472, 473, 474, 476, 477, 479, 481, 483, 484, 486, 487, 488, 489, 490, 491, 492, 493, 494, 495, 496, 497, 498, 499, 500, 501, 502, 503, 504, 505, 506, 507, 508, 509, 519, 523, 525, 526, 527, 528, 530, 531, 532, 533, 534, 535, 536, 537, 538, 539, 540, 542, 543, 545, 546, 547, 548, 549, 550, 551, 552, 553, 555, 557, 558, 559, 561, 562, 563, 564, 565, 566, 567, 568, 569, 570, 571, 572, 573, 574, 575, 576, 586, 591, 596, 597, 598], [0.005057, 0.004879, 0.03673, 0.01205, 0.06996, 0.07072, 0.5769, 0.3573, 0.4271, 0.5135, 0.6085, 0.3334, 0.01235, 0.002672, 0.5631, 0.2187, 0.1534, 0.2364, 0.09011, 0.5015, 0.002297, 0.02989, 0.07783, 0.4396, 0.5144, 0.01988, 0.003114, 0.5694, 0.2312, 0.1518, 0.2409, 0.08775, 0.489, 0.01636, 0.009256, 0.05338, 0.001551, 0.01337, 0.0006378, 0.004372, 0.008777, 0.02894, 0.05447, 0.03992, 0.1111, 0.02167, 0.01772, 0.07146, 0.00106, 0.07119, 0.2368, 0.01189, 0.09724, 0.04771, 0.1064, 0.232, 0.2368, 0.01783, 0.2234, 0.06121, 0.09452, 0.32, 0.01695, 0.3121, 0.05739, 0.0916, 0.05546, 0.01688, 0.06368, 0.01587, 0.05214, 0.1131, 0.1547, 0.09788, 0.2133, 0.1219, 0.2688, 0.01358, 0.2677, 0.08511, 0.05625, 0.003483, 0.05481, 0.1172, 0.2143, 0.2092, 0.004577, 0.05433, 0.02281, 0.09567, 0.2151, 0.06537, 0.03698, 0.1025, 0.2664, 0.2798, 0.3172, 0.3028, 0.3666, 0.3314, 0.1413, 0.1444, 0.1561, 0.1344, 0.1432, 0.1554, 0.1573, 0.1472, 0.1245, 0.1468, 0.1737, 0.1718, 0.3073, 0.2823, 0.2495, 0.3364, 0.2731, 0.2, 0.008137, 0.2327, 0.2408, 0.01793, 0.2209, 0.06131, 0.09485, 0.05731, 0.01695, 0.06384, 0.01588, 0.1133, 0.1555, 0.09748, 0.2716, 0.0136, 0.2694, 0.08521, 0.05639, 0.003561, 0.05485, 0.1176, 0.2147, 0.209, 0.004575, 0.05426, 0.02277, 0.09549, 0.2184, 0.06549, 0.0371, 0.1027, 0.2675, 0.2812, 0.3036, 0.332, 0.1414, 0.1346, 0.1435, 0.1555, 0.1477, 0.1248, 0.1469, 0.1739, 0.284, 0.2523, 0.2736, 0.2013, 0.008135, 0.01845, 0.0215, 0.05038, 0.01153]): _vg.add([_i], _w, 'REPLACE')
_vg = ob_cube_001.vertex_groups.new(name='Bone.003')
for _i, _w in zip([138, 139, 140, 141, 142, 143, 144, 145, 164, 165, 166, 167, 177, 178, 226, 227, 228, 229, 246, 247, 248, 249, 259, 260, 306, 317, 318, 323, 427, 429, 435, 436, 437, 438, 439, 440, 441, 442, 443, 444, 445, 446, 447, 448, 449, 450, 451, 452, 453, 454, 455, 456, 457, 458, 459, 460, 461, 462, 463, 464, 465, 466, 467, 468, 469, 470, 471, 472, 473, 474, 475, 476, 477, 478, 479, 480, 481, 482, 483, 484, 485, 486, 487, 488, 489, 490, 491, 492, 493, 494, 495, 496, 497, 498, 499, 500, 501, 502, 503, 504, 505, 506, 507, 508, 509, 510, 511, 512, 513, 514, 515, 516, 517, 518, 519, 520, 521, 522, 523, 524, 525, 526, 527, 528, 529, 530, 531, 532, 533, 534, 535, 536, 537, 538, 539, 540, 541, 542, 543, 544, 545, 546, 547, 548, 549, 550, 551, 552, 553, 554, 555, 556, 557, 558, 559, 560, 561, 562, 563, 564, 565, 566, 567, 568, 569, 570, 571, 572, 573, 574, 575, 576, 577, 578, 579, 580, 581, 582, 583, 584, 585, 586, 587, 588, 589, 591, 597], [0.05673, 0.01258, 0.07563, 0.1806, 0.3421, 0.2632, 0.2761, 0.5232, 0.2822, 0.06861, 0.1488, 0.5866, 0.05393, 0.2966, 0.01075, 0.02354, 0.3403, 0.2692, 0.2809, 0.07329, 0.1438, 0.5826, 0.0527, 0.2975, 0.005183, 0.0001782, 0.0152, 0.06511, 0.05888, 0.05774, 0.6799, 0.9772, 0.6426, 0.959, 0.682, 0.9165, 0.9749, 0.8816, 0.5559, 0.9615, 0.6167, 0.9874, 0.9213, 0.8965, 0.9284, 0.9935, 0.9549, 0.9215, 0.9568, 0.9404, 0.9677, 0.8447, 0.8008, 0.8624, 0.7501, 0.8455, 0.5899, 0.9632, 0.6553, 0.9852, 0.9016, 0.9259, 0.9889, 0.9647, 0.9366, 0.8468, 0.7462, 0.7052, 0.9672, 0.9251, 0.9992, 0.9515, 0.8657, 0.9913, 0.679, 0.9719, 0.9124, 0.9813, 0.9435, 0.8566, 0.9817, 0.6623, 0.6295, 0.5922, 0.6057, 0.5687, 0.6036, 0.8383, 0.8363, 0.8181, 0.8428, 0.8293, 0.8176, 0.8261, 0.8178, 0.8518, 0.8361, 0.7939, 0.7978, 0.5816, 0.5999, 0.6432, 0.613, 0.6801, 0.7408, 0.9705, 0.9852, 0.9772, 1.0, 1.0, 1.0, 1.0, 0.9889, 0.9906, 0.9655, 0.9852, 0.9773, 0.9703, 0.6812, 0.9772, 0.6408, 0.9589, 0.6805, 0.9167, 0.9748, 0.8814, 0.9212, 0.955, 0.9214, 0.9567, 0.8452, 0.8003, 0.8619, 0.5876, 0.9632, 0.6553, 0.9852, 0.9015, 0.926, 0.9889, 0.9647, 0.9365, 0.8469, 0.746, 0.7063, 0.9672, 0.9252, 0.9515, 0.8658, 0.9913, 0.6776, 0.9719, 0.9122, 0.9434, 0.8561, 0.9817, 0.6617, 0.6287, 0.6052, 0.6033, 0.8383, 0.8427, 0.8291, 0.8175, 0.8175, 0.8517, 0.836, 0.7937, 0.5987, 0.6418, 0.6798, 0.7402, 0.9705, 0.9852, 0.9772, 1.0, 1.0, 1.0, 1.0, 0.9889, 0.9906, 0.9655, 0.9852, 0.9773, 0.9703, 0.004394, 0.0106]): _vg.add([_i], _w, 'REPLACE')
_vg = ob_cube_001.vertex_groups.new(name='Brazo1.L')
for _i, _w in zip([0, 1, 2, 3, 4, 5, 6, 7, 9, 10, 11, 12, 13, 14, 15, 16, 17, 18, 19, 20, 21, 22, 23, 25, 126, 128, 129, 131, 134, 135, 136, 137, 138, 139, 140, 141, 142, 143, 144, 145, 159, 161, 162, 163, 164, 165, 166, 167, 175, 176, 177, 178, 244, 245, 247, 248, 249, 323, 427, 429, 430, 431, 432, 434, 435, 437, 439, 443, 445, 456, 457, 458, 461, 463, 470, 472, 477, 479, 484, 486, 487, 488, 489, 490, 491, 504, 505, 506, 509, 538, 562, 563, 573, 590, 591, 592, 593, 594, 595, 596, 597], [0.03322, 0.4762, 0.03923, 0.4817, 0.1952, 0.8745, 0.2711, 0.8712, 0.156, 0.4919, 0.1569, 0.04676, 0.7592, 0.7421, 0.1772, 0.9006, 0.789, 0.0537, 0.7493, 0.1308, 0.2613, 0.7988, 0.2337, 0.8443, 0.122, 0.1335, 0.003, 0.02735, 0.6649, 0.8122, 0.1616, 0.1203, 0.8255, 0.8604, 0.1486, 0.1561, 0.199, 0.204, 0.05113, 0.05587, 0.08396, 0.05917, 0.5877, 0.3065, 0.1211, 0.632, 0.5401, 0.1152, 0.1493, 0.7182, 0.8291, 0.1871, 0.05911, 0.05197, 0.03697, 0.04332, 0.01247, 0.1823, 0.5372, 0.06215, 0.2578, 0.8828, 0.7052, 0.07064, 0.07599, 0.08608, 0.08363, 0.04923, 0.01522, 0.02109, 0.008243, 0.01794, 0.08424, 0.05669, 0.001615, 0.07594, 0.01744, 0.08778, 0.01711, 0.03062, 0.05054, 0.02527, 0.0411, 0.004282, 0.01544, 0.0407, 0.06441, 0.0697, 0.02447, 0.01508, 0.001326, 0.01129, 0.01616, 0.8231, 0.8687, 0.6906, 0.7092, 0.707, 0.8929, 0.8903, 0.8809]): _vg.add([_i], _w, 'REPLACE')
_vg = ob_cube_001.vertex_groups.new(name='Brazo2.L')
for _i, _w in zip([0, 1, 2, 3, 4, 5, 6, 7, 8, 9, 10, 11, 12, 13, 14, 15, 16, 17, 18, 19, 20, 21, 22, 23, 24, 25, 26, 27, 28, 29, 30, 31, 32, 33, 34, 35, 36, 37, 38, 39, 40, 41, 43, 44, 45, 46, 47, 48, 49, 134, 135, 138, 176, 590, 591, 592, 593, 594, 595, 596, 597], [0.9572, 0.5209, 0.9532, 0.515, 0.7946, 0.09244, 0.705, 0.09109, 0.9744, 0.8423, 0.5056, 0.8409, 0.9466, 0.2299, 0.2272, 0.8059, 0.05124, 0.185, 0.9434, 0.2403, 0.8679, 0.7309, 0.04104, 0.7609, 0.885, 0.1404, 0.9898, 0.9835, 0.9724, 0.9683, 0.9839, 0.9746, 0.9728, 0.9895, 0.1488, 0.8261, 0.8899, 0.8297, 0.828, 0.7874, 0.8285, 0.8989, 0.203, 0.1464, 0.2015, 0.1224, 0.1549, 0.1238, 0.07665, 0.05819, 0.03693, 0.00246, 0.06988, 0.1061, 0.05363, 0.2207, 0.2264, 0.2501, 0.05875, 0.04402, 0.01531]): _vg.add([_i], _w, 'REPLACE')
_vg = ob_cube_001.vertex_groups.new(name='Brazo3.L')
for _i, _w in zip([24, 34, 35, 36, 37, 38, 39, 40, 41, 42, 43, 44, 45, 46, 47, 48, 49, 50, 51, 52, 53, 54, 55, 56, 57, 58, 59, 60, 61, 62, 64, 65, 67, 68, 69, 70, 72, 73, 74, 75, 76, 77, 96, 97, 98, 99, 100, 101, 102, 103, 104, 105, 106, 107, 120, 121, 122, 123, 124, 125], [0.1151, 0.8561, 0.1729, 0.1085, 0.169, 0.1705, 0.2103, 0.1692, 0.101, 0.7779, 0.7965, 0.8491, 0.802, 0.8651, 0.8329, 0.8627, 0.9195, 0.0894, 0.7882, 0.7842, 0.7756, 0.3478, 0.5421, 0.3514, 0.8445, 0.08232, 0.06527, 0.08686, 0.1001, 0.02027, 0.05117, 0.03075, 0.02362, 0.05117, 0.09414, 0.1486, 0.1191, 0.1219, 0.1248, 0.1255, 0.1309, 0.1405, 0.05845, 0.0592, 0.06376, 0.06128, 0.06198, 0.07022, 0.1385, 0.139, 0.1387, 0.1391, 0.1402, 0.142, 0.0777, 0.07899, 0.07878, 0.07837, 0.07919, 0.08119]): _vg.add([_i], _w, 'REPLACE')
_vg = ob_cube_001.vertex_groups.new(name='Brazo4.L')
for _i, _w in zip([42, 50, 51, 52, 53, 54, 55, 56, 57, 58, 59, 60, 61, 62, 63, 64, 65, 66, 67, 68, 69, 70, 71, 72, 73, 74, 75, 76, 77, 78, 79, 80, 81, 82, 83, 84, 85, 86, 87, 88, 89, 90, 91, 92, 93, 94, 95, 96, 97, 98, 99, 100, 101, 102, 103, 104, 105, 106, 107, 108, 109, 110, 111, 112, 113, 114, 115, 116, 117, 118, 119, 120, 121, 122, 123, 124, 125], [0.2187, 0.9103, 0.2083, 0.2116, 0.2207, 0.6512, 0.4575, 0.6479, 0.1546, 0.9174, 0.9345, 0.9129, 0.8995, 0.9648, 0.9755, 0.9487, 0.9596, 0.9779, 0.9631, 0.9487, 0.9057, 0.8512, 0.9752, 0.8808, 0.878, 0.875, 0.8744, 0.869, 0.8594, 1.0, 1.0, 1.0, 1.0, 1.0, 1.0, 1.0, 1.0, 1.0, 1.0, 1.0, 1.0, 0.9959, 0.9959, 0.9962, 0.9972, 0.9992, 0.9968, 0.9415, 0.9407, 0.9361, 0.9386, 0.9379, 0.9297, 0.8614, 0.8608, 0.8612, 0.8608, 0.8597, 0.8579, 1.0, 1.0, 1.0, 1.0, 1.0, 1.0, 0.9995, 0.9995, 0.9994, 0.9997, 0.9997, 0.9996, 0.9222, 0.9209, 0.9211, 0.9215, 0.9207, 0.9187]): _vg.add([_i], _w, 'REPLACE')
_vg = ob_cube_001.vertex_groups.new(name='Brazo1.R')
for _i, _w in zip([131, 133, 136, 137, 140, 141, 144, 145, 162, 163, 165, 166, 167, 220, 222, 223, 224, 225, 226, 227, 228, 229, 241, 243, 244, 245, 246, 247, 248, 249, 257, 258, 259, 260, 301, 302, 303, 304, 305, 306, 307, 308, 309, 310, 311, 312, 313, 314, 315, 316, 317, 318, 319, 320, 321, 322, 323, 324, 325, 326, 327, 328, 329, 330, 331, 332, 333, 334, 335, 336, 337, 338, 339, 340, 341, 342, 343, 344, 345, 346, 347, 348, 349, 350, 351, 352, 353, 354, 355, 356, 357, 358, 359, 360, 361, 362, 363, 364, 365, 366, 368, 369, 370, 372, 373, 374, 375, 376, 377, 378, 397, 398, 399, 400, 401, 402, 403, 404, 405, 406, 407, 408, 421, 422, 423, 424, 425, 426, 427, 428, 429, 430, 432, 433, 434, 443, 445, 461, 487, 488, 489, 490, 504, 505, 523, 525, 527, 535, 536, 537, 538, 540, 547, 549, 553, 555, 559, 561, 562, 563, 564, 573, 574, 576, 598], [0.02754, 0.0009412, 0.1609, 0.1244, 0.1457, 0.1582, 0.05046, 0.05611, 0.05665, 0.05383, 0.03162, 0.04896, 0.0134, 0.1266, 0.1358, 0.003957, 0.6991, 0.8065, 0.8259, 0.8021, 0.1907, 0.1945, 0.08466, 0.06128, 0.5873, 0.3179, 0.1194, 0.6167, 0.5436, 0.115, 0.1538, 0.7722, 0.818, 0.1968, 0.5937, 0.6898, 0.6041, 0.7144, 0.7401, 0.7399, 0.688, 0.8627, 0.5767, 0.6409, 0.7064, 0.6632, 0.6168, 0.7732, 0.8405, 0.755, 0.8456, 0.8318, 0.6127, 0.72, 0.6433, 0.7136, 0.1864, 0.8443, 0.3404, 0.7839, 0.4861, 0.5028, 0.5535, 0.5548, 0.4697, 0.5188, 0.5595, 0.4879, 0.3007, 0.3421, 0.3635, 0.3642, 0.3278, 0.3398, 0.3555, 0.3369, 0.116, 0.3006, 0.3156, 0.3157, 0.288, 0.2952, 0.3082, 0.2956, 0.05128, 0.1169, 0.1201, 0.1202, 0.1094, 0.1114, 0.1137, 0.1104, 0.03837, 0.05033, 0.05044, 0.052, 0.04575, 0.01795, 0.04475, 0.02117, 0.03077, 0.03291, 0.03147, 0.006935, 0.01594, 0.01324, 0.01395, 0.01416, 0.009074, 0.007242, 0.02921, 0.02792, 0.02873, 0.02774, 0.02572, 0.02483, 0.01107, 0.01076, 0.01081, 0.01109, 0.01035, 0.01066, 0.02575, 0.0256, 0.02567, 0.02572, 0.02556, 0.02541, 0.06563, 0.8177, 0.5458, 0.2564, 0.06614, 0.8354, 0.6956, 0.04937, 0.01411, 0.0156, 0.00139, 0.02503, 0.01126, 0.004022, 0.04061, 0.0164, 0.07355, 0.0845, 0.08724, 0.0191, 0.007629, 0.01941, 0.08395, 0.05554, 0.0004232, 0.07436, 0.01698, 0.08649, 0.01775, 0.02981, 0.05009, 0.04055, 0.01494, 0.06409, 0.06872, 0.02356, 0.7903]): _vg.add([_i], _w, 'REPLACE')
_vg = ob_cube_001.vertex_groups.new(name='Brazo2.R')
for _i, _w in zip([325, 335, 336, 337, 338, 339, 340, 341, 342, 343, 344, 345, 346, 347, 348, 349, 350, 351, 352, 353, 354, 355, 356, 357, 358, 359, 360, 361, 362, 363, 364, 365, 366, 368, 369, 370, 397, 398, 399, 400, 401, 402, 421, 422, 423, 424, 425, 426], [0.02108, 0.03451, 0.02062, 0.02144, 0.02128, 0.02394, 0.0232, 0.02437, 0.02426, 0.1034, 0.03371, 0.03366, 0.03346, 0.03919, 0.03633, 0.03728, 0.03922, 0.03916, 0.09691, 0.08193, 0.07871, 0.1026, 0.08797, 0.07661, 0.09427, 0.01428, 0.03687, 0.02316, 0.02362, 0.03364, 0.005323, 0.01811, 0.008559, 0.01762, 0.0206, 0.01229, 0.01836, 0.01733, 0.01803, 0.01692, 0.01529, 0.01459, 0.01548, 0.01536, 0.01542, 0.01545, 0.01532, 0.0152]): _vg.add([_i], _w, 'REPLACE')
_vg = ob_cube_001.vertex_groups.new(name='Brazo3.R')
for _i, _w in zip([301, 302, 303, 304, 305, 306, 307, 309, 310, 311, 312, 313, 314, 316, 319, 320, 321, 322, 325, 326, 327, 328, 329, 330, 331, 332, 333, 334, 335, 336, 337, 338, 339, 340, 341, 342, 343, 344, 345, 346, 347, 348, 349, 350, 351, 352, 353, 354, 355, 356, 357, 358, 359, 360, 361, 362, 363, 364, 365, 366, 368, 369, 370, 371, 372, 373, 374, 375, 376, 377, 378, 379, 380, 382, 383, 384, 391, 393, 395, 396, 397, 398, 399, 400, 401, 402, 403, 404, 405, 406, 407, 408, 421, 422, 423, 424, 425, 426, 598], [0.1477, 0.08719, 0.1298, 0.08142, 0.05932, 0.007866, 0.02894, 0.1535, 0.117, 0.0841, 0.106, 0.09894, 0.05385, 0.04731, 0.1327, 0.06115, 0.1206, 0.07296, 0.1299, 0.04476, 0.186, 0.1588, 0.1333, 0.1124, 0.1818, 0.1288, 0.1139, 0.1769, 0.12, 0.1246, 0.1237, 0.1193, 0.1252, 0.1186, 0.1206, 0.1268, 0.1126, 0.1176, 0.1202, 0.1179, 0.1179, 0.1159, 0.119, 0.1192, 0.1286, 0.1159, 0.1139, 0.1172, 0.1156, 0.1159, 0.1166, 0.1106, 0.1227, 0.141, 0.1158, 0.136, 0.1459, 0.1111, 0.1371, 0.09131, 0.1231, 0.1062, 0.08987, 0.02415, 0.08553, 0.118, 0.1176, 0.114, 0.1099, 0.1043, 0.1043, 0.0917, 0.06999, 0.08592, 0.01873, 0.05936, 0.003315, 0.000362, 0.006264, 0.01579, 0.1399, 0.1422, 0.1373, 0.1337, 0.1293, 0.1294, 0.1128, 0.1127, 0.1123, 0.1125, 0.1115, 0.1122, 0.1354, 0.135, 0.1348, 0.135, 0.1345, 0.1346, 0.02966]): _vg.add([_i], _w, 'REPLACE')
_vg = ob_cube_001.vertex_groups.new(name='Brazo4.R')
for _i, _w in zip([301, 302, 303, 304, 305, 306, 307, 309, 310, 311, 312, 313, 314, 316, 319, 320, 321, 322, 325, 326, 327, 328, 329, 330, 331, 332, 333, 334, 335, 336, 337, 338, 339, 340, 341, 342, 343, 344, 345, 346, 347, 348, 349, 350, 351, 352, 353, 354, 355, 356, 357, 358, 359, 360, 361, 362, 363, 364, 365, 366, 367, 368, 369, 370, 371, 372, 373, 374, 375, 376, 377, 378, 379, 380, 381, 382, 383, 384, 385, 386, 387, 388, 389, 390, 391, 392, 393, 394, 395, 396, 397, 398, 399, 400, 401, 402, 403, 404, 405, 406, 407, 408, 409, 410, 411, 412, 413, 414, 415, 416, 417, 418, 419, 420, 421, 422, 423, 424, 425, 426, 598], [0.1222, 0.07128, 0.1246, 0.07134, 0.06383, 0.001142, 0.05027, 0.1365, 0.09198, 0.07047, 0.09342, 0.1227, 0.05026, 0.07359, 0.1171, 0.05158, 0.09738, 0.07643, 0.4284, 0.032, 0.2126, 0.2173, 0.1975, 0.204, 0.2339, 0.2285, 0.2141, 0.2224, 0.4792, 0.4313, 0.4093, 0.4111, 0.4463, 0.4393, 0.4204, 0.4349, 0.6458, 0.4818, 0.4627, 0.4644, 0.4939, 0.489, 0.4708, 0.4842, 0.7657, 0.6479, 0.6612, 0.6608, 0.6514, 0.6635, 0.6713, 0.6636, 0.7925, 0.7556, 0.7876, 0.7653, 0.7553, 0.8208, 0.7724, 0.837, 0.9976, 0.7949, 0.8091, 0.8305, 0.9371, 0.8564, 0.8189, 0.8219, 0.8249, 0.8286, 0.8393, 0.8411, 0.9083, 0.93, 0.9967, 0.9141, 0.9656, 0.9406, 0.9772, 0.9856, 0.996, 0.98, 0.9918, 0.983, 0.9628, 0.9839, 0.9637, 0.9932, 0.964, 0.954, 0.7787, 0.7777, 0.7818, 0.7865, 0.793, 0.7938, 0.8288, 0.8292, 0.8295, 0.8291, 0.8308, 0.8297, 0.9959, 0.997, 0.9972, 0.997, 0.9968, 0.9965, 0.9946, 0.9959, 0.9931, 0.9983, 0.9951, 0.9919, 0.7868, 0.7873, 0.7874, 0.7872, 0.7878, 0.7879, 0.03191]): _vg.add([_i], _w, 'REPLACE')
_vg = ob_cube_001.vertex_groups.new(name='Pierna1.L')
for _i, _w in zip([126, 127, 128, 129, 130, 131, 132, 133, 146, 147, 148, 149, 158, 159, 160, 161, 168, 169, 174, 175, 176, 179, 180, 221, 223, 230, 240, 241, 242, 243, 250, 251], [0.1183, 0.6721, 0.1334, 0.6399, 0.425, 0.06421, 0.4203, 0.05715, 0.3751, 0.5015, 0.4543, 0.4337, 0.6398, 0.1078, 0.5844, 0.09195, 0.6338, 0.4861, 0.7966, 0.1324, 0.00782, 0.5044, 0.4853, 0.05715, 0.04562, 0.04554, 0.1518, 0.01923, 0.1409, 0.01355, 0.1294, 0.1018]): _vg.add([_i], _w, 'REPLACE')
_vg = ob_cube_001.vertex_groups.new(name='Pierna2.L')
for _i, _w in zip([127, 129, 132, 146, 147, 148, 149, 150, 151, 152, 153, 154, 155, 156, 157, 158, 160, 168, 169, 170, 171, 173, 174, 179, 181, 182, 183, 184], [0.1349, 0.1296, 0.01029, 0.5275, 0.4627, 0.01878, 0.05895, 0.5401, 0.9036, 0.8646, 0.9121, 0.004826, 0.07032, 0.02729, 0.07383, 0.06828, 0.08888, 0.1822, 0.3741, 0.5373, 0.9116, 0.07511, 0.1013, 0.4777, 0.8789, 0.9383, 0.01401, 0.02082]): _vg.add([_i], _w, 'REPLACE')
_vg = ob_cube_001.vertex_groups.new(name='Pierna3.L')
for _i, _w in zip([150, 151, 152, 153, 154, 155, 156, 157, 170, 171, 172, 173, 181, 182, 183, 184, 185, 186, 187, 188, 190, 191, 192, 194, 195, 196, 197, 198, 199, 200, 201, 202], [0.4535, 0.07515, 0.1171, 0.05553, 0.9556, 0.9247, 0.9409, 0.9202, 0.4558, 0.06353, 0.9574, 0.9199, 0.1111, 0.0388, 0.9606, 0.9586, 0.124, 0.9195, 0.1436, 0.9228, 0.9474, 0.8052, 0.7982, 0.08286, 0.5636, 0.08742, 0.5688, 0.006966, 0.5637, 0.4775, 0.4879, 0.4824]): _vg.add([_i], _w, 'REPLACE')
_vg = ob_cube_001.vertex_groups.new(name='Pierna4.L')
for _i, _w in zip([185, 186, 187, 188, 189, 190, 191, 192, 193, 194, 195, 196, 197, 198, 199, 200, 201, 202, 203, 204, 205, 206, 207, 208, 209, 210, 211, 212, 213], [0.8735, 0.07894, 0.8537, 0.07555, 0.9814, 0.0511, 0.1939, 0.2005, 0.8765, 0.9125, 0.4359, 0.9077, 0.4308, 0.9693, 0.4361, 0.5217, 0.5112, 0.5174, 0.8977, 0.9701, 0.8684, 0.8952, 0.9431, 0.1264, 0.09487, 0.01171, 0.1347, 0.09737, 0.0296]): _vg.add([_i], _w, 'REPLACE')
_vg = ob_cube_001.vertex_groups.new(name='Pierna5.L')
for _i, _w in zip([193, 203, 204, 205, 206, 207, 208, 209, 210, 211, 212, 213, 214, 215, 216, 217, 218, 219], [0.1158, 0.09585, 0.009192, 0.1257, 0.09932, 0.05616, 0.8726, 0.9046, 0.9691, 0.8646, 0.9021, 0.9601, 0.9889, 0.9949, 0.9988, 0.9905, 0.9939, 0.9991]): _vg.add([_i], _w, 'REPLACE')
_vg = ob_cube_001.vertex_groups.new(name='Pierna1.R')
for _i, _w in zip([127, 129, 130, 131, 132, 133, 146, 148, 149, 158, 159, 160, 161, 168, 169, 180, 220, 221, 222, 223, 230, 231, 240, 241, 242, 243, 250, 251, 256, 257, 261], [0.05718, 0.04559, 0.425, 0.06419, 0.4203, 0.0571, 0.04558, 0.4543, 0.4337, 0.1518, 0.01915, 0.1409, 0.01369, 0.1294, 0.1017, 0.4853, 0.1174, 0.6719, 0.1331, 0.6398, 0.3749, 0.5015, 0.6398, 0.1077, 0.5843, 0.09168, 0.6337, 0.4861, 0.7963, 0.1284, 0.5044]): _vg.add([_i], _w, 'REPLACE')
_vg = ob_cube_001.vertex_groups.new(name='Pierna2.R')
for _i, _w in zip([132, 148, 149, 221, 223, 230, 231, 232, 233, 234, 235, 236, 237, 238, 239, 240, 242, 250, 251, 252, 253, 255, 256, 261, 262, 263, 264, 265], [0.01026, 0.01888, 0.05891, 0.1349, 0.1296, 0.5276, 0.4626, 0.5388, 0.9008, 0.8672, 0.9097, 0.003697, 0.0713, 0.02611, 0.07488, 0.06827, 0.08885, 0.1822, 0.374, 0.5355, 0.9088, 0.07622, 0.1013, 0.4777, 0.8761, 0.9372, 0.01473, 0.02167]): _vg.add([_i], _w, 'REPLACE')
_vg = ob_cube_001.vertex_groups.new(name='Pierna3.R')
for _i, _w in zip([232, 233, 234, 235, 236, 237, 238, 239, 252, 253, 254, 255, 262, 263, 264, 265, 266, 267, 268, 269, 271, 272, 273, 275, 276, 277, 278, 279, 280, 281, 282, 283], [0.455, 0.07739, 0.115, 0.05708, 0.9565, 0.9235, 0.9419, 0.919, 0.4581, 0.06552, 0.9588, 0.9186, 0.1135, 0.04036, 0.9602, 0.9581, 0.1231, 0.9192, 0.1426, 0.9226, 0.9472, 0.805, 0.798, 0.08354, 0.5636, 0.08785, 0.5688, 0.009531, 0.5636, 0.4775, 0.488, 0.4825]): _vg.add([_i], _w, 'REPLACE')
_vg = ob_cube_001.vertex_groups.new(name='Pierna4.R')
for _i, _w in zip([266, 267, 268, 269, 270, 271, 272, 273, 274, 275, 276, 277, 278, 279, 280, 281, 282, 283, 284, 285, 286, 287, 288, 289, 290, 291, 292, 293, 294], [0.8745, 0.07913, 0.8548, 0.07574, 0.9825, 0.05129, 0.1941, 0.2008, 0.8774, 0.9117, 0.4359, 0.9072, 0.4308, 0.9677, 0.4361, 0.5216, 0.5111, 0.5174, 0.8985, 0.9768, 0.8661, 0.8922, 0.9341, 0.125, 0.09289, 0.002674, 0.1366, 0.1005, 0.03952]): _vg.add([_i], _w, 'REPLACE')
_vg = ob_cube_001.vertex_groups.new(name='Pierna5.R')
for _i, _w in zip([274, 284, 286, 287, 288, 289, 290, 291, 292, 293, 294, 295, 296, 297, 298, 299, 300], [0.115, 0.09517, 0.1279, 0.1022, 0.06499, 0.874, 0.9066, 0.9736, 0.8626, 0.899, 0.9552, 0.989, 0.995, 0.9989, 0.9903, 0.9938, 0.999]): _vg.add([_i], _w, 'REPLACE')
_vg = ob_cube_001.vertex_groups.new(name='Bone.004')
for _i, _w in zip([22, 133, 134, 136, 137, 140, 141, 144, 145, 162, 163, 165, 166, 167, 220, 222, 224, 225, 226, 227, 228, 229, 241, 243, 244, 245, 246, 247, 248, 249, 257, 258, 259, 260, 301, 302, 303, 304, 305, 306, 307, 308, 309, 310, 311, 312, 313, 314, 315, 316, 317, 318, 319, 320, 321, 322, 323, 324, 325, 326, 327, 328, 329, 330, 331, 332, 333, 334, 335, 336, 337, 338, 339, 340, 341, 342, 344, 345, 346, 347, 348, 349, 350, 353, 354, 356, 357, 358, 361, 362, 365, 371, 373, 374, 375, 376, 377, 378, 403, 404, 405, 406, 407, 408, 427, 428, 429, 430, 432, 433, 434, 443, 445, 461, 487, 488, 489, 490, 491, 504, 505, 506, 523, 525, 527, 535, 536, 537, 538, 540, 549, 553, 555, 559, 561, 562, 563, 564, 573, 574, 575, 576, 598], [0.01436, 0.02372, 0.01059, 0.09217, 0.2369, 0.1358, 0.2295, 0.0429, 0.06902, 0.02508, 0.1054, 0.02521, 0.08218, 0.03526, 0.1108, 0.09077, 0.6196, 0.6828, 0.8474, 0.7585, 0.1861, 0.1785, 0.04882, 0.07676, 0.2687, 0.5382, 0.1093, 0.5749, 0.5863, 0.1251, 0.1107, 0.7245, 0.7487, 0.1817, 0.5502, 0.583, 0.4735, 0.5494, 0.7702, 0.6187, 0.5853, 0.5857, 0.4975, 0.5681, 0.5693, 0.5274, 0.4625, 0.5586, 0.5914, 0.6115, 0.5906, 0.603, 0.6946, 0.6195, 0.5451, 0.5294, 0.4334, 0.6545, 0.265, 0.5819, 0.4532, 0.3785, 0.4728, 0.3859, 0.3825, 0.3623, 0.3975, 0.4964, 0.2135, 0.235, 0.2565, 0.2321, 0.2376, 0.2245, 0.2343, 0.2552, 0.2042, 0.2086, 0.202, 0.1984, 0.1934, 0.1949, 0.2016, 0.03961, 0.03919, 0.01306, 0.03503, 0.01422, 0.005025, 0.005042, 0.004239, 0.0001272, 0.002251, 0.002195, 0.002372, 0.001989, 0.002048, 0.00218, 0.002181, 0.002179, 0.002204, 0.00218, 0.002202, 0.002196, 0.1399, 0.7483, 0.6445, 0.2414, 0.0596, 0.7395, 0.608, 0.05933, 0.008983, 0.03328, 0.0114, 0.03567, 0.02188, 0.0108, 0.0008009, 0.05272, 0.03091, 0.004323, 0.06768, 0.08726, 0.08245, 0.01375, 0.009479, 0.01612, 0.09202, 0.05096, 0.06884, 0.01264, 0.08485, 0.01563, 0.03576, 0.05433, 0.05017, 0.02108, 0.07069, 0.07244, 0.002645, 0.02707, 0.6476]): _vg.add([_i], _w, 'REPLACE')
_vg = ob_cube_001.vertex_groups.new(name='Bone.006')
for _i, _w in zip([224, 225, 227, 258, 259, 301, 302, 303, 304, 305, 306, 307, 308, 309, 310, 311, 312, 313, 314, 315, 316, 317, 318, 319, 320, 321, 322, 324, 325, 326, 327, 328, 329, 330, 331, 332, 333, 334, 335, 336, 337, 338, 339, 340, 341, 342, 344, 345, 346, 347, 348, 349, 350, 353, 354, 356, 357, 358, 361, 362, 365, 428, 433, 598], [0.01425, 0.02863, 0.0723, 0.08319, 0.07007, 0.05989, 0.2199, 0.1076, 0.1693, 0.02995, 0.2078, 0.0949, 0.1474, 0.09285, 0.2391, 0.2044, 0.1529, 0.1035, 0.1626, 0.1212, 0.07647, 0.1882, 0.2226, 0.04116, 0.202, 0.1788, 0.139, 0.1323, 0.1771, 0.2, 0.07984, 0.1004, 0.08399, 0.09936, 0.09633, 0.1064, 0.09862, 0.08656, 0.1911, 0.1799, 0.2057, 0.1949, 0.1811, 0.1867, 0.2035, 0.2015, 0.1716, 0.2057, 0.1771, 0.1697, 0.1655, 0.1789, 0.2027, 0.03387, 0.03059, 0.006687, 0.02857, 0.01037, 0.00091, 0.0004664, 5.231e-05, 0.006458, 0.06297, 0.1009]): _vg.add([_i], _w, 'REPLACE')
_vg = ob_cube_001.vertex_groups.new(name='Bone.007')
for _i, _w in zip([301, 303, 304, 305, 307, 308, 309, 311, 312, 313, 314, 315, 316, 317, 318, 319, 321, 322, 324, 325, 326, 327, 328, 329, 330, 331, 332, 333, 334, 335, 336, 337, 338, 339, 340, 341, 342, 344, 345, 346, 347, 348, 349, 350, 352, 353, 354, 356, 357, 358, 359, 361, 362, 364, 365, 366, 367, 368, 369, 370, 371, 372, 373, 374, 375, 376, 377, 378, 379, 380, 381, 382, 383, 384, 385, 386, 387, 388, 389, 390, 391, 392, 393, 394, 395, 396, 403, 404, 405, 406, 407, 408, 409, 410, 411, 412, 413, 414, 415, 416, 417, 418, 419, 420, 598], [0.01595, 0.111, 0.06907, 0.02421, 0.1117, 0.08058, 0.06092, 0.0313, 0.08477, 0.1326, 0.07487, 0.1035, 0.09195, 0.04629, 0.007857, 0.007145, 0.05019, 0.1033, 0.06048, 0.07944, 0.03069, 0.04017, 0.07254, 0.0533, 0.07787, 0.05951, 0.07838, 0.06714, 0.044, 0.08596, 0.08988, 0.08336, 0.09446, 0.08566, 0.09478, 0.09302, 0.07961, 0.0965, 0.09674, 0.1126, 0.09004, 0.1077, 0.1193, 0.08436, 0.002212, 0.0718, 0.07425, 0.04689, 0.07919, 0.04378, 0.05889, 0.06347, 0.0679, 0.03215, 0.07074, 0.02366, 0.03411, 0.008988, 0.001974, 0.05537, 0.06157, 0.0005739, 0.06978, 0.07154, 0.07088, 0.06852, 0.06947, 0.06986, 1.0, 1.0, 1.0, 1.0, 1.0, 1.0, 1.0, 1.0, 1.0, 1.0, 1.0, 1.0, 0.0272, 0.02911, 0.03031, 0.03144, 0.02821, 0.02764, 0.07062, 0.07072, 0.07069, 0.07054, 0.07061, 0.07067, 1.0, 1.0, 1.0, 1.0, 1.0, 1.0, 0.03032, 0.03041, 0.03039, 0.03051, 0.03042, 0.03025, 0.07805]): _vg.add([_i], _w, 'REPLACE')
_vg = ob_cube_001.vertex_groups.new(name='Bone.008')
for _i, _w in zip([224, 226, 258, 301, 302, 303, 304, 305, 306, 307, 308, 309, 310, 311, 312, 313, 314, 315, 316, 317, 318, 319, 321, 322, 324, 325, 326, 327, 328, 329, 330, 331, 332, 333, 334, 335, 336, 337, 338, 339, 340, 341, 342, 343, 344, 345, 346, 347, 348, 349, 350, 351, 352, 353, 354, 355, 356, 357, 358, 359, 360, 361, 362, 363, 364, 365, 366, 367, 368, 369, 370, 371, 372, 373, 374, 375, 376, 377, 378, 391, 392, 393, 394, 395, 396, 397, 398, 399, 400, 401, 402, 403, 404, 405, 406, 407, 408, 415, 416, 417, 418, 419, 420, 421, 422, 423, 424, 425, 426, 428, 598], [0.06195, 0.01081, 0.0008143, 0.1321, 0.004212, 0.1882, 0.08999, 0.07611, 0.000464, 0.1221, 0.08017, 0.1859, 0.03619, 0.0565, 0.1135, 0.2057, 0.08737, 0.08939, 0.1419, 0.05276, 0.01293, 0.1391, 0.09112, 0.118, 0.06186, 0.4256, 0.05034, 0.3134, 0.3605, 0.3212, 0.3664, 0.3664, 0.3782, 0.373, 0.2924, 0.4681, 0.4486, 0.4086, 0.4349, 0.4485, 0.451, 0.4263, 0.4161, 0.927, 0.4879, 0.4502, 0.4702, 0.5032, 0.4964, 0.4706, 0.4733, 0.9724, 0.9253, 0.833, 0.8324, 0.9968, 0.8857, 0.831, 0.8847, 0.8895, 0.9666, 0.8784, 0.8741, 0.998, 0.9246, 0.872, 0.9285, 0.9257, 0.9437, 0.948, 0.893, 0.8855, 0.9521, 0.8751, 0.8734, 0.8739, 0.8766, 0.8756, 0.8751, 0.9337, 0.9325, 0.9319, 0.9317, 0.9334, 0.9337, 0.9905, 0.9987, 0.993, 0.9844, 0.9861, 0.9871, 0.8743, 0.8742, 0.8742, 0.8744, 0.8743, 0.8742, 0.9323, 0.9323, 0.9323, 0.9323, 0.9323, 0.9324, 0.9951, 0.9949, 0.9947, 0.9944, 0.9945, 0.995, 0.07359, 0.08769]): _vg.add([_i], _w, 'REPLACE')
_m = ob_cube_001.modifiers.new('Armature', 'ARMATURE')
_m.object = ob_armature
ob_armature.location = (0.0, 0.0, 0.0)
ob_armature.show_in_front = True

# ---- collection membership
col_collection.objects.link(ob_light)
col_collection.objects.link(ob_camera)
col_collection.objects.link(ob_cube_001)
col_collection.objects.link(ob_armature)

# ---- scene / render settings (as saved in the file)
scene.camera = ob_camera
scene.frame_start = 1; scene.frame_end = 140; scene.frame_set(83)
scene.render.engine = 'BLENDER_EEVEE_NEXT'
scene.render.fps = 60
scene.cycles.sampling_pattern = 'TABULATED_SOBOL'
scene.view_settings.view_transform = 'Filmic'
bpy.context.view_layer.update()
